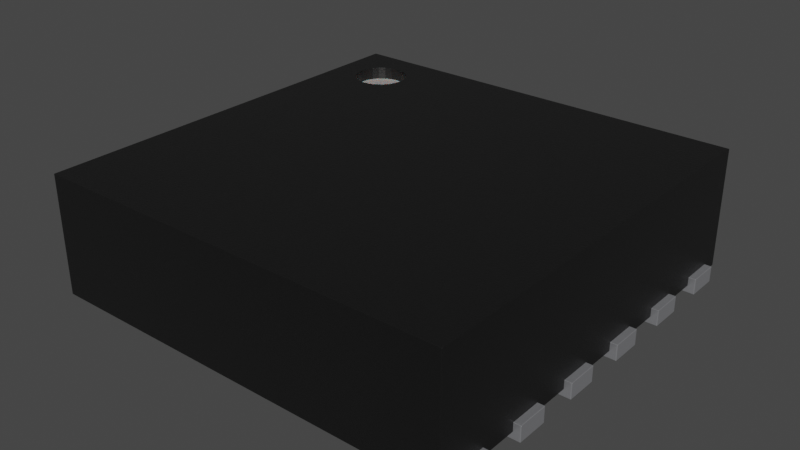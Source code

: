 # Source: DFN-12-1EP_3x3mm_P0.5mm.blend  (saved by Blender 4.1.23; exported with 4.5.12 LTS)
import bpy
from mathutils import Matrix  # noqa: F401  (used for matrix-valued properties, if any)

bpy.ops.wm.read_factory_settings(use_empty=True)
scene = bpy.context.scene
scene.name = 'Scene'

# ---- collections
col_collection = bpy.data.collections.new('Collection'); scene.collection.children.link(col_collection)

# ---- materials (node trees are filled in below, after node groups)
mat_metal_pins = bpy.data.materials.new('metal_pins')
mat_metal_pins.use_transparent_shadow = False
mat_metal_pins.preview_render_type = 'CUBE'
mat_plastic_chip = bpy.data.materials.new('plastic_chip')
mat_plastic_chip.use_transparent_shadow = False
mat_plastic_chip.preview_render_type = 'CUBE'
mat_white_markings = bpy.data.materials.new('white_markings')
mat_white_markings.use_transparent_shadow = False
mat_white_markings.preview_render_type = 'FLAT'

# ---- node groups
ng_auto_smooth = bpy.data.node_groups.new('Auto Smooth', 'GeometryNodeTree')
_s = ng_auto_smooth.interface.new_socket(name='Geometry', in_out='OUTPUT', socket_type='NodeSocketGeometry')
_s = ng_auto_smooth.interface.new_socket(name='Geometry', in_out='INPUT', socket_type='NodeSocketGeometry')
_s = ng_auto_smooth.interface.new_socket(name='Angle', in_out='INPUT', socket_type='NodeSocketFloat')
_s.subtype = 'ANGLE'
_s.min_value = 0.0
_s.max_value = 3.142
ng_auto_smooth.is_modifier = True
_N = ng_auto_smooth.nodes; _L = ng_auto_smooth.links
n0 = _N.new('NodeGroupOutput'); n0.name = 'Group Output'; n0.location = (480, -100)
n1 = _N.new('NodeGroupInput'); n1.name = 'Group Input'; n1.location = (-420, -300)
n2 = _N.new('NodeGroupInput'); n2.name = 'Group Input.001'; n2.location = (-60, -100)
n3 = _N.new('GeometryNodeSetShadeSmooth'); n3.name = 'Set Shade Smooth'; n3.location = (120, -100)
n3.domain = 'EDGE'
n4 = _N.new('GeometryNodeSetShadeSmooth'); n4.name = 'Set Shade Smooth.001'; n4.location = (300, -100)
n5 = _N.new('GeometryNodeInputMeshEdgeAngle'); n5.name = 'Edge Angle'; n5.location = (-420, -220)
n6 = _N.new('GeometryNodeInputEdgeSmooth'); n6.name = 'Is Edge Smooth'; n6.location = (-60, -160)
n7 = _N.new('GeometryNodeInputShadeSmooth'); n7.name = 'Is Face Smooth'; n7.location = (-240, -340)
n8 = _N.new('FunctionNodeBooleanMath'); n8.name = 'Boolean Math'; n8.location = (-60, -220)
n9 = _N.new('FunctionNodeCompare'); n9.name = 'Compare'; n9.location = (-240, -180)
n9.operation = 'LESS_EQUAL'
_L.new(n5.outputs[0], n9.inputs[0])
_L.new(n4.outputs[0], n0.inputs[0])
_L.new(n1.outputs[1], n9.inputs[1])
_L.new(n9.outputs[0], n8.inputs[0])
_L.new(n7.outputs[0], n8.inputs[1])
_L.new(n2.outputs[0], n3.inputs[0])
_L.new(n6.outputs[0], n3.inputs[1])
_L.new(n3.outputs[0], n4.inputs[0])
_L.new(n8.outputs[0], n3.inputs[2])
n0.is_active_output = True

# ---- material node trees
mat_metal_pins.use_nodes = True; mat_metal_pins.node_tree.nodes.clear()
_N = mat_metal_pins.node_tree.nodes; _L = mat_metal_pins.node_tree.links
n0 = _N.new('ShaderNodeMapping'); n0.name = 'Mapping'; n0.location = (-1447, -91)
n0.inputs[3].default_value = (4.8, 1.2, 1.1)
n1 = _N.new('ShaderNodeBsdfPrincipled'); n1.name = 'Principled BSDF'; n1.location = (-560, 254)
n1.distribution = 'GGX'
n1.subsurface_method = 'BURLEY'
n1.inputs[1].default_value = 0.7818
n1.inputs[2].default_value = 0.2886
n1.inputs[3].default_value = 1.45
n1.inputs[13].default_value = 0.0
n1.inputs[27].default_value = (0.0, 0.0, 0.0, 1.0)
n1.inputs[28].default_value = 1.0
n2 = _N.new('ShaderNodeOutputMaterial'); n2.name = 'Material Output.002'; n2.location = (-205, 253)
n2.width = 213
n3 = _N.new('ShaderNodeTexNoise'); n3.name = 'Noise Texture.002'; n3.location = (-1228, -73)
n3.inputs[2].default_value = 0.1
n3.inputs[3].default_value = 7.0
n3.inputs[4].default_value = 0.6
n3.inputs[8].default_value = 0.4
n4 = _N.new('ShaderNodeTexCoord'); n4.name = 'Texture Coordinate'; n4.location = (-1636, -116)
n5 = _N.new('ShaderNodeMix'); n5.name = 'Mix.001'; n5.location = (-921, 45)
n5.data_type = 'RGBA'
n5.inputs[6].default_value = (0.9398, 0.9547, 1.0, 1.0)
n5.inputs[7].default_value = (0.13, 0.1259, 0.1359, 1.0)
n6 = _N.new('ShaderNodeBump'); n6.name = 'Bump.001'; n6.location = (-1001, -227)
n6.inputs[0].default_value = 0.05
n6.inputs[1].default_value = 0.01
n6.inputs[2].default_value = 1.0
_L.new(n1.outputs[0], n2.inputs[0])
_L.new(n3.outputs[0], n6.inputs[3])
_L.new(n0.outputs[0], n3.inputs[0])
_L.new(n3.outputs[0], n5.inputs[0])
_L.new(n4.outputs[3], n0.inputs[0])
_L.new(n5.outputs[2], n1.inputs[0])
_L.new(n6.outputs[0], n1.inputs[5])
n2.is_active_output = True
mat_plastic_chip.use_nodes = True; mat_plastic_chip.node_tree.nodes.clear()
_N = mat_plastic_chip.node_tree.nodes; _L = mat_plastic_chip.node_tree.links
n0 = _N.new('ShaderNodeBsdfPrincipled'); n0.name = 'Principled BSDF'; n0.location = (10, 300)
n0.distribution = 'GGX'
n0.subsurface_method = 'BURLEY'
n0.inputs[0].default_value = (0.009312, 0.009312, 0.009312, 1.0)
n0.inputs[1].default_value = 0.1372
n0.inputs[2].default_value = 0.3706
n0.inputs[3].default_value = 1.45
n0.inputs[27].default_value = (0.0, 0.0, 0.0, 1.0)
n0.inputs[28].default_value = 1.0
n1 = _N.new('ShaderNodeOutputMaterial'); n1.name = 'Material Output'; n1.location = (300, 300)
n2 = _N.new('ShaderNodeTexNoise'); n2.name = 'Noise Texture'; n2.location = (-893, 54)
n2.inputs[2].default_value = 200.0
n2.inputs[3].default_value = 3.6
n2.inputs[4].default_value = 0.8375
n3 = _N.new('ShaderNodeBump'); n3.name = 'Bump'; n3.location = (-604, -53)
n3.inputs[0].default_value = 0.08
n3.inputs[1].default_value = 1.0
n3.inputs[2].default_value = 1.0
_L.new(n0.outputs[0], n1.inputs[0])
_L.new(n2.outputs[0], n3.inputs[3])
_L.new(n3.outputs[0], n0.inputs[5])
n1.is_active_output = True
mat_white_markings.use_nodes = True; mat_white_markings.node_tree.nodes.clear()
_N = mat_white_markings.node_tree.nodes; _L = mat_white_markings.node_tree.links
n0 = _N.new('ShaderNodeOutputMaterial'); n0.name = 'Material Output'; n0.location = (300, 300)
n1 = _N.new('ShaderNodeBsdfPrincipled'); n1.name = 'Principled BSDF'; n1.location = (-34, 272)
n1.distribution = 'GGX'
n1.subsurface_method = 'BURLEY'
n1.inputs[1].default_value = 0.02
n1.inputs[2].default_value = 0.4636
n1.inputs[3].default_value = 1.4
n1.inputs[8].default_value = 1.0
n1.inputs[10].default_value = 0.3682
n1.inputs[13].default_value = 0.6591
n1.inputs[18].default_value = 0.2318
n1.inputs[20].default_value = 0.6709
n1.inputs[24].default_value = 0.1191
n1.inputs[27].default_value = (0.0, 0.0, 0.0, 1.0)
n1.inputs[28].default_value = 1.0
n2 = _N.new('ShaderNodeMapping'); n2.name = 'Mapping'; n2.location = (-1010, 265)
n2.inputs[3].default_value = (3.0, 1.0, 1.0)
n3 = _N.new('ShaderNodeTexCoord'); n3.name = 'Texture Coordinate'; n3.location = (-1250, 180)
n4 = _N.new('ShaderNodeBump'); n4.name = 'Bump'; n4.location = (-376, -99)
n4.inputs[0].default_value = 0.05
n4.inputs[1].default_value = 1.0
n4.inputs[2].default_value = 1.0
n5 = _N.new('ShaderNodeTexNoise'); n5.name = 'Noise Texture'; n5.location = (-662, 176)
n5.inputs[2].default_value = 88.0
n5.inputs[3].default_value = 10.8
n5.inputs[4].default_value = 0.9167
n5.inputs[8].default_value = 1.6
n6 = _N.new('ShaderNodeValToRGB'); n6.name = 'ColorRamp'; n6.location = (-354, 186)
while len(n6.color_ramp.elements) > 1: n6.color_ramp.elements.remove(n6.color_ramp.elements[-1])
n6.color_ramp.elements[0].position = 0.0; n6.color_ramp.elements[0].color = (0.2596, 0.2596, 0.2596, 1.0)
_e = n6.color_ramp.elements.new(1.0); _e.color = (0.6303, 0.6303, 0.6303, 1.0)
n7 = _N.new('ShaderNodeMix'); n7.name = 'Mix'; n7.location = (-204, 152)
n7.data_type = 'RGBA'
n7.inputs[0].default_value = 0.3682
n7.inputs[7].default_value = (0.2525, 0.2525, 0.2525, 1.0)
_L.new(n5.outputs[0], n6.inputs[0])
_L.new(n1.outputs[0], n0.inputs[0])
_L.new(n3.outputs[2], n2.inputs[0])
_L.new(n2.outputs[0], n5.inputs[0])
_L.new(n5.outputs[0], n4.inputs[3])
_L.new(n4.outputs[0], n1.inputs[5])
_L.new(n6.outputs[0], n7.inputs[6])
_L.new(n7.outputs[2], n1.inputs[0])
n0.is_active_output = True

# ---- world
world_world = bpy.data.worlds.new('World'); scene.world = world_world
world_world.use_nodes = True; world_world.node_tree.nodes.clear()
_N = world_world.node_tree.nodes; _L = world_world.node_tree.links
n0 = _N.new('ShaderNodeOutputWorld'); n0.name = 'World Output'; n0.location = (300, 300)
n1 = _N.new('ShaderNodeBackground'); n1.name = 'Background'; n1.location = (10, 300)
n1.inputs[0].default_value = (0.05088, 0.05088, 0.05088, 1.0)
_L.new(n1.outputs[0], n0.inputs[0])
n0.is_active_output = True
world_world.color = (0.05088, 0.05088, 0.05088)
world_world.use_sun_shadow = False
world_world.sun_shadow_jitter_overblur = 0.0

# ---- meshes
me_shape_9_indexedfaceset_006 = bpy.data.meshes.new('SHAPE_9_IndexedFaceSet.006')
me_shape_9_indexedfaceset_006.from_pydata([(-0.5904, -0.5907, 0.3543), (-0.5904, 0.5904, 0.01969), (-0.5904, -0.5907, 0.01969), (0.5907, -0.5907, 0.01969), (0.5907, -0.5907, 0.3543), (-0.3689, 0.4427, 0.3543), (-0.3714, 0.4618, 0.3543), (-0.3788, 0.4796, 0.3543), (-0.4058, 0.5066, 0.3543), (-0.4236, 0.514, 0.3543), (-0.4427, 0.5165, 0.3543), (-0.4618, 0.514, 0.3543), (-0.4796, 0.5066, 0.3543), (-0.4949, 0.4949, 0.3543), (-0.5066, 0.4796, 0.3543), (-0.514, 0.4618, 0.3543), (-0.5165, 0.4427, 0.3543), (-0.514, 0.4236, 0.3543), (-0.4427, 0.3689, 0.3543), (-0.4236, 0.3714, 0.3543), (-0.4058, 0.3788, 0.3543), (-0.3905, 0.3905, 0.3543), (-0.3788, 0.4058, 0.3543), (-0.5904, 0.5904, 0.3543), (0.5907, 0.5904, 0.01969), (0.5907, 0.5904, 0.3543), (-0.3689, 0.4427, 0.3189), (-0.3905, 0.4949, 0.3543), (-0.5066, 0.4058, 0.3543), (-0.4949, 0.3905, 0.3543), (-0.4796, 0.3788, 0.3543), (-0.4618, 0.3714, 0.3543), (-0.3714, 0.4236, 0.3543), (-0.3788, 0.4796, 0.3189), (-0.4058, 0.5066, 0.3189), (-0.4949, 0.4949, 0.3189), (-0.5066, 0.4796, 0.3189), (-0.514, 0.4618, 0.3189), (-0.5165, 0.4427, 0.3189), (-0.514, 0.4236, 0.3189), (-0.4796, 0.3788, 0.3189), (-0.4236, 0.3714, 0.3189), (-0.3714, 0.4236, 0.3189), (-0.3714, 0.4618, 0.3189), (-0.3905, 0.4949, 0.3189), (-0.4236, 0.514, 0.3189), (-0.4427, 0.5165, 0.3189), (-0.4618, 0.514, 0.3189), (-0.4796, 0.5066, 0.3189), (-0.5066, 0.4058, 0.3189), (-0.4949, 0.3905, 0.3189), (-0.4618, 0.3714, 0.3189), (-0.4427, 0.3689, 0.3189), (-0.4058, 0.3788, 0.3189), (-0.3905, 0.3905, 0.3189), (-0.3788, 0.4058, 0.3189), (0.3299, -0.4726, 0.0), (0.3299, -0.4726, 0.04429), (0.3299, 0.4722, 0.0), (-0.3295, -0.4726, 0.04429), (-0.3295, -0.4726, 0.0), (-0.3295, 0.4722, 0.0), (-0.3295, 0.4722, 0.04429), (0.3299, 0.4722, 0.04429), (-0.4781, 0.4467, 0.04429), (-0.4781, 0.4467, 0.0), (-0.4555, 0.4527, 0.0), (-0.4461, 0.4599, 0.0), (-0.4389, 0.4693, 0.0), (-0.4329, 0.4919, 0.0), (-0.4344, 0.5036, 0.0), (-0.4389, 0.5146, 0.0), (-0.4461, 0.5239, 0.0), (-0.4664, 0.4482, 0.04429), (-0.4461, 0.4599, 0.04429), (-0.4389, 0.4693, 0.04429), (-0.4344, 0.4802, 0.04429), (-0.4329, 0.4919, 0.04429), (-0.4344, 0.5036, 0.04429), (-0.4555, 0.5311, 0.04429), (-0.4664, 0.5357, 0.04429), (-0.61, 0.5372, 0.04429), (-0.4781, 0.5372, 0.04429), (-0.61, 0.4467, 0.04429), (-0.61, 0.5372, 0.0), (-0.61, 0.4467, 0.0), (-0.4664, 0.4482, 0.0), (-0.4344, 0.4802, 0.0), (-0.4555, 0.5311, 0.0), (-0.4664, 0.5357, 0.0), (-0.4781, 0.5372, 0.0), (-0.4555, 0.4527, 0.04429), (-0.4389, 0.5146, 0.04429), (-0.4461, 0.5239, 0.04429), (0.6104, 0.4467, 0.04429), (0.4785, 0.4467, 0.04429), (0.4785, 0.5372, 0.0), (0.4559, 0.5311, 0.0), (0.4465, 0.5239, 0.0), (0.4333, 0.4919, 0.0), (0.4348, 0.4802, 0.0), (0.4393, 0.4693, 0.0), (0.4465, 0.4599, 0.0), (0.4785, 0.4467, 0.0), (0.4668, 0.5357, 0.04429), (0.4559, 0.5311, 0.04429), (0.4333, 0.4919, 0.04429), (0.4348, 0.4802, 0.04429), (0.4393, 0.4693, 0.04429), (0.4559, 0.4527, 0.04429), (0.4668, 0.4482, 0.04429), (0.6104, 0.5372, 0.04429), (0.6104, 0.4467, 0.0), (0.4668, 0.5357, 0.0), (0.4393, 0.5146, 0.0), (0.4348, 0.5036, 0.0), (0.4559, 0.4527, 0.0), (0.4668, 0.4482, 0.0), (0.6104, 0.5372, 0.0), (0.4785, 0.5372, 0.04429), (0.4465, 0.5239, 0.04429), (0.4393, 0.5146, 0.04429), (0.4348, 0.5036, 0.04429), (0.4465, 0.4599, 0.04429), (-0.61, 0.2498, 0.04429), (-0.4664, 0.2513, 0.0), (-0.4555, 0.2559, 0.0), (-0.4344, 0.2834, 0.0), (-0.4329, 0.2951, 0.0), (-0.4344, 0.3068, 0.0), (-0.4389, 0.3177, 0.0), (-0.4555, 0.3343, 0.0), (-0.4664, 0.3388, 0.0), (-0.4781, 0.3404, 0.0), (-0.4461, 0.2631, 0.04429), (-0.4389, 0.2724, 0.04429), (-0.4344, 0.2834, 0.04429), (-0.4329, 0.2951, 0.04429), (-0.4344, 0.3068, 0.04429), (-0.4389, 0.3177, 0.04429), (-0.4664, 0.3388, 0.04429), (-0.61, 0.3404, 0.04429), (-0.61, 0.3404, 0.0), (-0.61, 0.2498, 0.0), (-0.4781, 0.2498, 0.0), (-0.4461, 0.2631, 0.0), (-0.4389, 0.2724, 0.0), (-0.4461, 0.3271, 0.0), (-0.4781, 0.2498, 0.04429), (-0.4664, 0.2513, 0.04429), (-0.4555, 0.2559, 0.04429), (-0.4461, 0.3271, 0.04429), (-0.4555, 0.3343, 0.04429), (-0.4781, 0.3404, 0.04429), (0.4785, 0.3404, 0.0), (0.4559, 0.3343, 0.0), (0.4393, 0.3177, 0.0), (0.4348, 0.3068, 0.0), (0.4333, 0.2951, 0.0), (0.4348, 0.2834, 0.0), (0.4393, 0.2724, 0.0), (0.4465, 0.2631, 0.0), (0.4785, 0.2498, 0.0), (0.4668, 0.3388, 0.04429), (0.4559, 0.3343, 0.04429), (0.4465, 0.3271, 0.04429), (0.4393, 0.3177, 0.04429), (0.4348, 0.2834, 0.04429), (0.4393, 0.2724, 0.04429), (0.4465, 0.2631, 0.04429), (0.4559, 0.2559, 0.04429), (0.6104, 0.2498, 0.04429), (0.6104, 0.3404, 0.04429), (0.6104, 0.2498, 0.0), (0.4668, 0.3388, 0.0), (0.4465, 0.3271, 0.0), (0.4559, 0.2559, 0.0), (0.4668, 0.2513, 0.0), (0.6104, 0.3404, 0.0), (0.4785, 0.2498, 0.04429), (0.4785, 0.3404, 0.04429), (0.4348, 0.3068, 0.04429), (0.4333, 0.2951, 0.04429), (0.4668, 0.2513, 0.04429), (-0.61, 0.05295, 0.0), (-0.61, 0.05295, 0.04429), (-0.4781, 0.05295, 0.04429), (-0.4781, 0.05295, 0.0), (-0.4555, 0.05902, 0.0), (-0.4389, 0.07559, 0.0), (-0.4329, 0.09823, 0.0), (-0.4781, 0.1435, 0.04429), (-0.4555, 0.05902, 0.04429), (-0.4389, 0.07559, 0.04429), (-0.4329, 0.09823, 0.04429), (-0.4344, 0.1099, 0.04429), (-0.4461, 0.1302, 0.04429), (-0.4555, 0.1374, 0.04429), (-0.61, 0.1435, 0.0), (-0.4781, 0.1435, 0.0), (-0.61, 0.1435, 0.04429), (-0.4664, 0.0545, 0.0), (-0.4461, 0.06621, 0.0), (-0.4344, 0.08651, 0.0), (-0.4344, 0.1099, 0.0), (-0.4389, 0.1209, 0.0), (-0.4461, 0.1302, 0.0), (-0.4555, 0.1374, 0.0), (-0.4664, 0.142, 0.0), (-0.4664, 0.0545, 0.04429), (-0.4461, 0.06621, 0.04429), (-0.4344, 0.08651, 0.04429), (-0.4389, 0.1209, 0.04429), (-0.4664, 0.142, 0.04429), (0.4785, 0.1435, 0.0), (0.4668, 0.142, 0.0), (0.4393, 0.1209, 0.0), (0.4668, 0.0545, 0.0), (0.4785, 0.05295, 0.0), (0.4785, 0.1435, 0.04429), (0.4668, 0.142, 0.04429), (0.4348, 0.1099, 0.04429), (0.4348, 0.08651, 0.04429), (0.4465, 0.06621, 0.04429), (0.6104, 0.1435, 0.0), (0.6104, 0.05295, 0.0), (0.6104, 0.1435, 0.04429), (0.4559, 0.1374, 0.0), (0.4465, 0.1302, 0.0), (0.4348, 0.1099, 0.0), (0.4333, 0.09823, 0.0), (0.4348, 0.08651, 0.0), (0.4393, 0.07559, 0.0), (0.4465, 0.06621, 0.0), (0.4559, 0.05902, 0.0), (0.6104, 0.05295, 0.04429), (0.4785, 0.05295, 0.04429), (0.4559, 0.1374, 0.04429), (0.4465, 0.1302, 0.04429), (0.4393, 0.1209, 0.04429), (0.4333, 0.09823, 0.04429), (0.4393, 0.07559, 0.04429), (0.4559, 0.05902, 0.04429), (0.4668, 0.0545, 0.04429), (-0.4781, -0.1439, 0.0), (-0.4555, -0.1378, 0.0), (-0.4461, -0.1306, 0.0), (-0.4344, -0.1103, 0.0), (-0.4344, -0.0869, 0.0), (-0.4461, -0.06661, 0.0), (-0.4555, -0.05941, 0.0), (-0.4664, -0.05489, 0.0), (-0.4781, -0.1439, 0.04429), (-0.4461, -0.1306, 0.04429), (-0.4389, -0.1213, 0.04429), (-0.4344, -0.1103, 0.04429), (-0.4329, -0.09862, 0.04429), (-0.4344, -0.0869, 0.04429), (-0.4389, -0.07598, 0.04429), (-0.4461, -0.06661, 0.04429), (-0.4555, -0.05941, 0.04429), (-0.4664, -0.05489, 0.04429), (-0.4781, -0.05335, 0.04429), (-0.4781, -0.05335, 0.0), (-0.61, -0.1439, 0.0), (-0.61, -0.1439, 0.04429), (-0.61, -0.05335, 0.0), (-0.4664, -0.1424, 0.0), (-0.4389, -0.1213, 0.0), (-0.4329, -0.09862, 0.0), (-0.4389, -0.07598, 0.0), (-0.4664, -0.1424, 0.04429), (-0.4555, -0.1378, 0.04429), (-0.61, -0.05335, 0.04429), (0.6104, -0.1439, 0.0), (0.6104, -0.1439, 0.04429), (0.4559, -0.05941, 0.0), (0.4333, -0.09862, 0.0), (0.4465, -0.1306, 0.0), (0.4559, -0.1378, 0.0), (0.4668, -0.1424, 0.0), (0.4785, -0.1439, 0.0), (0.4785, -0.1439, 0.04429), (0.4393, -0.07598, 0.04429), (0.4393, -0.1213, 0.04429), (0.4668, -0.1424, 0.04429), (0.6104, -0.05335, 0.0), (0.4785, -0.05335, 0.04429), (0.4785, -0.05335, 0.0), (0.4668, -0.05489, 0.0), (0.4465, -0.06661, 0.0), (0.4393, -0.07598, 0.0), (0.4348, -0.0869, 0.0), (0.4348, -0.1103, 0.0), (0.4393, -0.1213, 0.0), (0.4668, -0.05489, 0.04429), (0.4559, -0.05941, 0.04429), (0.4465, -0.06661, 0.04429), (0.4348, -0.0869, 0.04429), (0.4333, -0.09862, 0.04429), (0.4348, -0.1103, 0.04429), (0.4465, -0.1306, 0.04429), (0.4559, -0.1378, 0.04429), (0.6104, -0.05335, 0.04429), (-0.4781, -0.3407, 0.04429), (-0.4781, -0.3407, 0.0), (-0.4555, -0.3347, 0.0), (-0.4329, -0.2955, 0.0), (-0.4389, -0.2728, 0.0), (-0.4461, -0.2635, 0.0), (-0.4664, -0.3392, 0.04429), (-0.4389, -0.3181, 0.04429), (-0.4344, -0.3072, 0.04429), (-0.4329, -0.2955, 0.04429), (-0.4344, -0.2838, 0.04429), (-0.4664, -0.2517, 0.04429), (-0.61, -0.2502, 0.0), (-0.4781, -0.2502, 0.04429), (-0.61, -0.3407, 0.0), (-0.4664, -0.3392, 0.0), (-0.4461, -0.3275, 0.0), (-0.4389, -0.3181, 0.0), (-0.4344, -0.3072, 0.0), (-0.4344, -0.2838, 0.0), (-0.4555, -0.2563, 0.0), (-0.4664, -0.2517, 0.0), (-0.4781, -0.2502, 0.0), (-0.61, -0.3407, 0.04429), (-0.4555, -0.3347, 0.04429), (-0.4461, -0.3275, 0.04429), (-0.4389, -0.2728, 0.04429), (-0.4461, -0.2635, 0.04429), (-0.4555, -0.2563, 0.04429), (-0.61, -0.2502, 0.04429), (0.4668, -0.2517, 0.0), (0.4559, -0.2563, 0.0), (0.4465, -0.2635, 0.0), (0.4348, -0.3072, 0.0), (0.4393, -0.3181, 0.0), (0.4465, -0.3275, 0.0), (0.4559, -0.3347, 0.0), (0.4668, -0.3392, 0.0), (0.4559, -0.2563, 0.04429), (0.4393, -0.2728, 0.04429), (0.4348, -0.3072, 0.04429), (0.4393, -0.3181, 0.04429), (0.4465, -0.3275, 0.04429), (0.6104, -0.2502, 0.0), (0.6104, -0.2502, 0.04429), (0.6104, -0.3407, 0.0), (0.6104, -0.3407, 0.04429), (0.4785, -0.3407, 0.0), (0.4785, -0.2502, 0.0), (0.4393, -0.2728, 0.0), (0.4348, -0.2838, 0.0), (0.4333, -0.2955, 0.0), (0.4785, -0.3407, 0.04429), (0.4785, -0.2502, 0.04429), (0.4668, -0.2517, 0.04429), (0.4465, -0.2635, 0.04429), (0.4348, -0.2838, 0.04429), (0.4333, -0.2955, 0.04429), (0.4559, -0.3347, 0.04429), (0.4668, -0.3392, 0.04429), (-0.61, -0.5376, 0.04429), (-0.4781, -0.5376, 0.04429), (-0.4781, -0.5376, 0.0), (-0.4555, -0.5315, 0.0), (-0.4461, -0.5243, 0.0), (-0.4344, -0.504, 0.0), (-0.4389, -0.4697, 0.0), (-0.4781, -0.447, 0.0), (-0.4664, -0.5361, 0.04429), (-0.4344, -0.4806, 0.04429), (-0.61, -0.447, 0.04429), (-0.61, -0.5376, 0.0), (-0.61, -0.447, 0.0), (-0.4664, -0.5361, 0.0), (-0.4389, -0.515, 0.0), (-0.4329, -0.4923, 0.0), (-0.4344, -0.4806, 0.0), (-0.4461, -0.4603, 0.0), (-0.4555, -0.4531, 0.0), (-0.4664, -0.4486, 0.0), (-0.4555, -0.5315, 0.04429), (-0.4461, -0.5243, 0.04429), (-0.4389, -0.515, 0.04429), (-0.4344, -0.504, 0.04429), (-0.4329, -0.4923, 0.04429), (-0.4389, -0.4697, 0.04429), (-0.4461, -0.4603, 0.04429), (-0.4555, -0.4531, 0.04429), (-0.4664, -0.4486, 0.04429), (-0.4781, -0.447, 0.04429), (0.6104, -0.5376, 0.04429), (0.4785, -0.5376, 0.04429), (0.4785, -0.447, 0.0), (0.4668, -0.4486, 0.0), (0.4559, -0.4531, 0.0), (0.4465, -0.4603, 0.0), (0.4393, -0.4697, 0.0), (0.4348, -0.4806, 0.0), (0.4348, -0.504, 0.0), (0.4465, -0.5243, 0.0), (0.4559, -0.5315, 0.0), (0.4785, -0.447, 0.04429), (0.4465, -0.4603, 0.04429), (0.4393, -0.4697, 0.04429), (0.4393, -0.515, 0.04429), (0.4465, -0.5243, 0.04429), (0.4668, -0.5361, 0.04429), (0.6104, -0.447, 0.0), (0.6104, -0.447, 0.04429), (0.6104, -0.5376, 0.0), (0.4785, -0.5376, 0.0), (0.4333, -0.4923, 0.0), (0.4393, -0.515, 0.0), (0.4668, -0.5361, 0.0), (0.4668, -0.4486, 0.04429), (0.4559, -0.4531, 0.04429), (0.4348, -0.4806, 0.04429), (0.4333, -0.4923, 0.04429), (0.4348, -0.504, 0.04429), (0.4559, -0.5315, 0.04429)], [], [(59, 60, 61), (59, 61, 62), (0, 2, 1), (0, 1, 23), (4, 3, 2), (4, 2, 0), (28, 29, 0), (30, 0, 29), (31, 0, 30), (17, 28, 0), (18, 0, 31), (19, 0, 18), (20, 0, 19), (4, 20, 21), (4, 0, 20), (23, 14, 15), (23, 15, 16), (23, 16, 17), (23, 17, 0), (13, 14, 23), (22, 4, 21), (12, 13, 23), (11, 12, 23), (10, 11, 23), (9, 10, 23), (25, 5, 6), (25, 6, 7), (25, 7, 27), (25, 22, 32), (25, 32, 5), (25, 4, 22), (25, 9, 23), (25, 8, 9), (25, 27, 8), (25, 1, 24), (25, 23, 1), (24, 1, 2), (24, 2, 3), (4, 24, 3), (4, 25, 24), (5, 26, 43), (6, 5, 43), (7, 43, 33), (7, 6, 43), (27, 33, 44), (27, 7, 33), (8, 44, 34), (8, 27, 44), (9, 34, 45), (9, 8, 34), (10, 45, 46), (10, 9, 45), (11, 46, 47), (11, 10, 46), (12, 47, 48), (12, 11, 47), (13, 48, 35), (13, 12, 48), (14, 35, 36), (14, 13, 35), (15, 36, 37), (15, 14, 36), (16, 15, 37), (16, 37, 38), (17, 16, 38), (17, 38, 39), (28, 17, 39), (28, 39, 49), (28, 49, 50), (29, 28, 50), (30, 29, 50), (30, 50, 40), (31, 30, 40), (31, 40, 51), (18, 31, 51), (18, 51, 52), (19, 18, 52), (19, 52, 41), (20, 19, 41), (20, 41, 53), (21, 20, 53), (21, 53, 54), (21, 54, 55), (22, 21, 55), (32, 22, 55), (32, 55, 42), (32, 42, 26), (5, 32, 26), (44, 43, 26), (44, 33, 43), (44, 45, 34), (44, 46, 45), (44, 47, 46), (44, 48, 47), (44, 35, 48), (44, 36, 35), (44, 37, 36), (44, 38, 37), (44, 39, 38), (44, 49, 39), (44, 50, 49), (44, 40, 50), (44, 51, 40), (44, 52, 51), (44, 41, 52), (44, 53, 41), (44, 54, 53), (44, 55, 54), (44, 42, 55), (44, 26, 42), (57, 58, 56), (57, 63, 58), (57, 56, 60), (57, 60, 59), (63, 61, 58), (63, 62, 61), (58, 61, 60), (58, 60, 56), (63, 59, 62), (63, 57, 59), (65, 85, 83), (65, 83, 64), (90, 80, 82), (89, 80, 90), (88, 79, 80), (88, 80, 89), (72, 93, 79), (72, 79, 88), (71, 92, 93), (71, 93, 72), (70, 78, 92), (70, 92, 71), (69, 77, 78), (69, 78, 70), (87, 76, 77), (87, 77, 69), (68, 75, 76), (68, 76, 87), (67, 74, 75), (67, 75, 68), (66, 91, 74), (66, 74, 67), (86, 73, 91), (86, 91, 66), (65, 64, 73), (65, 73, 86), (90, 81, 84), (90, 82, 81), (84, 83, 85), (84, 81, 83), (68, 66, 67), (87, 66, 68), (90, 85, 65), (90, 84, 85), (72, 65, 86), (72, 86, 66), (72, 87, 69), (72, 69, 70), (72, 70, 71), (72, 88, 89), (72, 89, 90), (72, 66, 87), (72, 90, 65), (75, 74, 91), (76, 75, 91), (82, 64, 83), (82, 83, 81), (93, 73, 64), (93, 91, 73), (93, 77, 76), (93, 78, 77), (93, 92, 78), (93, 80, 79), (93, 82, 80), (93, 76, 91), (93, 64, 82), (103, 94, 112), (103, 95, 94), (117, 95, 103), (117, 110, 95), (116, 109, 110), (116, 110, 117), (102, 123, 109), (102, 109, 116), (101, 108, 123), (101, 123, 102), (100, 107, 108), (100, 108, 101), (99, 106, 107), (99, 107, 100), (115, 122, 106), (115, 106, 99), (114, 121, 122), (114, 122, 115), (98, 120, 121), (98, 121, 114), (97, 105, 120), (97, 120, 98), (113, 104, 105), (113, 105, 97), (96, 119, 104), (96, 104, 113), (96, 118, 111), (96, 111, 119), (118, 112, 94), (118, 94, 111), (96, 103, 112), (96, 112, 118), (98, 96, 113), (98, 113, 97), (98, 114, 115), (98, 115, 99), (98, 99, 100), (98, 100, 101), (98, 101, 102), (98, 102, 116), (98, 116, 117), (98, 117, 103), (98, 103, 96), (119, 94, 95), (119, 111, 94), (120, 104, 119), (120, 105, 104), (120, 122, 121), (120, 106, 122), (120, 107, 106), (120, 108, 107), (120, 123, 108), (120, 109, 123), (120, 110, 109), (120, 95, 110), (120, 119, 95), (144, 143, 124), (144, 124, 148), (133, 140, 153), (132, 140, 133), (131, 152, 140), (131, 140, 132), (147, 151, 152), (147, 152, 131), (130, 139, 151), (130, 151, 147), (129, 138, 139), (129, 139, 130), (128, 137, 138), (128, 138, 129), (127, 136, 137), (127, 137, 128), (146, 135, 136), (146, 136, 127), (145, 134, 135), (145, 135, 146), (126, 150, 134), (126, 134, 145), (125, 149, 150), (125, 150, 126), (144, 148, 149), (144, 149, 125), (133, 141, 142), (133, 153, 141), (142, 124, 143), (142, 141, 124), (146, 126, 145), (127, 126, 146), (133, 143, 144), (133, 142, 143), (147, 144, 125), (147, 125, 126), (147, 127, 128), (147, 128, 129), (147, 129, 130), (147, 131, 132), (147, 132, 133), (147, 126, 127), (147, 133, 144), (135, 134, 150), (136, 135, 150), (153, 148, 124), (153, 124, 141), (151, 149, 148), (151, 150, 149), (151, 137, 136), (151, 138, 137), (151, 139, 138), (151, 140, 152), (151, 153, 140), (151, 136, 150), (151, 148, 153), (162, 171, 173), (162, 179, 171), (177, 179, 162), (177, 183, 179), (176, 170, 183), (176, 183, 177), (161, 169, 170), (161, 170, 176), (160, 168, 169), (160, 169, 161), (159, 167, 168), (159, 168, 160), (158, 182, 167), (158, 167, 159), (157, 181, 182), (157, 182, 158), (156, 166, 181), (156, 181, 157), (175, 165, 166), (175, 166, 156), (155, 164, 165), (155, 165, 175), (174, 163, 164), (174, 164, 155), (154, 180, 163), (154, 163, 174), (154, 178, 172), (154, 172, 180), (178, 173, 171), (178, 171, 172), (154, 162, 173), (154, 173, 178), (175, 154, 174), (175, 174, 155), (175, 156, 157), (175, 157, 158), (175, 158, 159), (175, 159, 160), (175, 160, 161), (175, 161, 176), (175, 176, 177), (175, 177, 162), (175, 162, 154), (180, 171, 179), (180, 172, 171), (165, 163, 180), (165, 164, 163), (165, 181, 166), (165, 182, 181), (165, 167, 182), (165, 168, 167), (165, 169, 168), (165, 170, 169), (165, 183, 170), (165, 179, 183), (165, 180, 179), (187, 184, 185), (187, 185, 186), (199, 213, 191), (208, 213, 199), (207, 197, 213), (207, 213, 208), (206, 196, 197), (206, 197, 207), (205, 212, 196), (205, 196, 206), (204, 195, 212), (204, 212, 205), (190, 194, 195), (190, 195, 204), (203, 211, 194), (203, 194, 190), (189, 193, 211), (189, 211, 203), (202, 210, 193), (202, 193, 189), (188, 192, 210), (188, 210, 202), (201, 209, 192), (201, 192, 188), (187, 186, 209), (187, 209, 201), (199, 200, 198), (199, 191, 200), (198, 185, 184), (198, 200, 185), (199, 184, 187), (199, 198, 184), (206, 187, 201), (206, 201, 188), (206, 188, 202), (206, 202, 189), (206, 189, 203), (206, 203, 190), (206, 190, 204), (206, 204, 205), (206, 207, 208), (206, 208, 199), (206, 199, 187), (191, 186, 185), (191, 185, 200), (196, 209, 186), (196, 192, 209), (196, 210, 192), (196, 193, 210), (196, 211, 193), (196, 194, 211), (196, 195, 194), (196, 212, 195), (196, 213, 197), (196, 191, 213), (196, 186, 191), (218, 235, 225), (218, 236, 235), (217, 236, 218), (217, 243, 236), (234, 242, 243), (234, 243, 217), (233, 223, 242), (233, 242, 234), (232, 241, 223), (232, 223, 233), (231, 222, 241), (231, 241, 232), (230, 240, 222), (230, 222, 231), (229, 221, 240), (229, 240, 230), (216, 239, 221), (216, 221, 229), (228, 238, 239), (228, 239, 216), (227, 237, 238), (227, 238, 228), (215, 220, 237), (215, 237, 227), (214, 219, 220), (214, 220, 215), (214, 224, 226), (214, 226, 219), (224, 225, 235), (224, 235, 226), (214, 218, 225), (214, 225, 224), (228, 214, 215), (228, 215, 227), (228, 216, 229), (228, 229, 230), (228, 230, 231), (228, 231, 232), (228, 232, 233), (228, 233, 234), (228, 234, 217), (228, 217, 218), (228, 218, 214), (219, 235, 236), (219, 226, 235), (238, 220, 219), (238, 237, 220), (238, 221, 239), (238, 240, 221), (238, 222, 240), (238, 241, 222), (238, 223, 241), (238, 242, 223), (238, 243, 242), (238, 236, 243), (238, 219, 236), (244, 264, 265), (244, 265, 252), (263, 261, 262), (251, 261, 263), (250, 260, 261), (250, 261, 251), (249, 259, 260), (249, 260, 250), (270, 258, 259), (270, 259, 249), (248, 257, 258), (248, 258, 270), (269, 256, 257), (269, 257, 248), (247, 255, 256), (247, 256, 269), (268, 254, 255), (268, 255, 247), (246, 253, 254), (246, 254, 268), (245, 272, 253), (245, 253, 246), (267, 271, 272), (267, 272, 245), (244, 252, 271), (244, 271, 267), (263, 273, 266), (263, 262, 273), (266, 265, 264), (266, 273, 265), (268, 245, 246), (247, 245, 268), (263, 264, 244), (263, 266, 264), (249, 244, 267), (249, 267, 245), (249, 247, 269), (249, 269, 248), (249, 248, 270), (249, 250, 251), (249, 251, 263), (249, 245, 247), (249, 263, 244), (254, 253, 272), (255, 254, 272), (262, 252, 265), (262, 265, 273), (259, 271, 252), (259, 272, 271), (259, 256, 255), (259, 257, 256), (259, 258, 257), (259, 261, 260), (259, 262, 261), (259, 255, 272), (259, 252, 262), (281, 275, 274), (281, 282, 275), (280, 282, 281), (280, 285, 282), (279, 302, 285), (279, 285, 280), (278, 301, 302), (278, 302, 279), (294, 284, 301), (294, 301, 278), (293, 300, 284), (293, 284, 294), (277, 299, 300), (277, 300, 293), (292, 298, 299), (292, 299, 277), (291, 283, 298), (291, 298, 292), (290, 297, 283), (290, 283, 291), (276, 296, 297), (276, 297, 290), (289, 295, 296), (289, 296, 276), (288, 287, 295), (288, 295, 289), (288, 286, 303), (288, 303, 287), (286, 274, 275), (286, 275, 303), (288, 281, 274), (288, 274, 286), (290, 288, 289), (290, 289, 276), (290, 291, 292), (290, 292, 277), (290, 277, 293), (290, 293, 294), (290, 294, 278), (290, 278, 279), (290, 279, 280), (290, 280, 281), (290, 281, 288), (287, 275, 282), (287, 303, 275), (297, 295, 287), (297, 296, 295), (297, 298, 283), (297, 299, 298), (297, 300, 299), (297, 284, 300), (297, 301, 284), (297, 302, 301), (297, 285, 302), (297, 282, 285), (297, 287, 282), (305, 318, 327), (305, 327, 304), (326, 315, 317), (325, 315, 326), (324, 332, 315), (324, 315, 325), (309, 331, 332), (309, 332, 324), (308, 330, 331), (308, 331, 309), (323, 314, 330), (323, 330, 308), (307, 313, 314), (307, 314, 323), (322, 312, 313), (322, 313, 307), (321, 311, 312), (321, 312, 322), (320, 329, 311), (320, 311, 321), (306, 328, 329), (306, 329, 320), (319, 310, 328), (319, 328, 306), (305, 304, 310), (305, 310, 319), (326, 333, 316), (326, 317, 333), (316, 327, 318), (316, 333, 327), (321, 306, 320), (322, 306, 321), (326, 318, 305), (326, 316, 318), (309, 305, 319), (309, 319, 306), (309, 322, 307), (309, 307, 323), (309, 323, 308), (309, 324, 325), (309, 325, 326), (309, 306, 322), (309, 326, 305), (311, 329, 328), (312, 311, 328), (317, 304, 327), (317, 327, 333), (331, 310, 304), (331, 328, 310), (331, 313, 312), (331, 314, 313), (331, 330, 314), (331, 315, 332), (331, 317, 315), (331, 312, 328), (331, 304, 317), (351, 350, 349), (351, 356, 350), (341, 356, 351), (341, 363, 356), (340, 362, 363), (340, 363, 341), (339, 346, 362), (339, 362, 340), (338, 345, 346), (338, 346, 339), (337, 344, 345), (337, 345, 338), (355, 361, 344), (355, 344, 337), (354, 360, 361), (354, 361, 355), (353, 343, 360), (353, 360, 354), (336, 359, 343), (336, 343, 353), (335, 342, 359), (335, 359, 336), (334, 358, 342), (334, 342, 335), (352, 357, 358), (352, 358, 334), (352, 347, 348), (352, 348, 357), (347, 349, 350), (347, 350, 348), (352, 351, 349), (352, 349, 347), (336, 352, 334), (336, 334, 335), (336, 353, 354), (336, 354, 355), (336, 355, 337), (336, 337, 338), (336, 338, 339), (336, 339, 340), (336, 340, 341), (336, 341, 351), (336, 351, 352), (357, 350, 356), (357, 348, 350), (359, 358, 357), (359, 342, 358), (359, 360, 343), (359, 361, 360), (359, 344, 361), (359, 345, 344), (359, 346, 345), (359, 362, 346), (359, 363, 362), (359, 356, 363), (359, 357, 356), (366, 375, 364), (366, 364, 365), (371, 392, 393), (383, 392, 371), (382, 391, 392), (382, 392, 383), (381, 390, 391), (381, 391, 382), (370, 389, 390), (370, 390, 381), (380, 373, 389), (380, 389, 370), (379, 388, 373), (379, 373, 380), (369, 387, 388), (369, 388, 379), (378, 386, 387), (378, 387, 369), (368, 385, 386), (368, 386, 378), (367, 384, 385), (367, 385, 368), (377, 372, 384), (377, 384, 367), (366, 365, 372), (366, 372, 377), (371, 374, 376), (371, 393, 374), (376, 364, 375), (376, 374, 364), (378, 367, 368), (369, 367, 378), (371, 375, 366), (371, 376, 375), (381, 366, 377), (381, 377, 367), (381, 369, 379), (381, 379, 380), (381, 380, 370), (381, 382, 383), (381, 383, 371), (381, 367, 369), (381, 371, 366), (386, 385, 384), (387, 386, 384), (393, 365, 364), (393, 364, 374), (390, 372, 365), (390, 384, 372), (390, 388, 387), (390, 373, 388), (390, 389, 373), (390, 392, 391), (390, 393, 392), (390, 387, 384), (390, 365, 393), (414, 394, 413), (414, 395, 394), (417, 395, 414), (417, 410, 395), (404, 423, 410), (404, 410, 417), (403, 409, 423), (403, 423, 404), (416, 408, 409), (416, 409, 403), (402, 422, 408), (402, 408, 416), (415, 421, 422), (415, 422, 402), (401, 420, 421), (401, 421, 415), (400, 407, 420), (400, 420, 401), (399, 406, 407), (399, 407, 400), (398, 419, 406), (398, 406, 399), (397, 418, 419), (397, 419, 398), (396, 405, 418), (396, 418, 397), (396, 411, 412), (396, 412, 405), (411, 413, 394), (411, 394, 412), (396, 414, 413), (396, 413, 411), (399, 396, 397), (399, 397, 398), (399, 400, 401), (399, 401, 415), (399, 415, 402), (399, 402, 416), (399, 416, 403), (399, 403, 404), (399, 404, 417), (399, 417, 414), (399, 414, 396), (405, 394, 395), (405, 412, 394), (406, 418, 405), (406, 419, 418), (406, 420, 407), (406, 421, 420), (406, 422, 421), (406, 408, 422), (406, 409, 408), (406, 423, 409), (406, 410, 423), (406, 395, 410), (406, 405, 395)])
me_shape_9_indexedfaceset_006.polygons.foreach_set('material_index', [0, 0, 1, 1, 1, 1, 1, 1, 1, 1, 1, 1, 1, 1, 1, 1, 1, 1, 1, 1, 1, 1, 1, 1, 1, 1, 1, 1, 1, 1, 1, 1, 1, 1, 1, 1, 1, 1, 1, 1, 1, 1, 1, 1, 1, 1, 1, 1, 1, 1, 1, 1, 1, 1, 1, 1, 1, 1, 1, 1, 1, 1, 1, 1, 1, 1, 1, 1, 1, 1, 1, 1, 1, 1, 1, 1, 1, 1, 1, 1, 1, 1, 1, 1, 1, 1, 1, 1, 2, 2, 2, 2, 2, 2, 2, 2, 2, 2, 2, 2, 2, 2, 2, 2, 2, 2, 2, 2, 2, 2, 0, 0, 0, 0, 0, 0, 0, 0, 0, 0, 0, 0, 0, 0, 0, 0, 0, 0, 0, 0, 0, 0, 0, 0, 0, 0, 0, 0, 0, 0, 0, 0, 0, 0, 0, 0, 0, 0, 0, 0, 0, 0, 0, 0, 0, 0, 0, 0, 0, 0, 0, 0, 0, 0, 0, 0, 0, 0, 0, 0, 0, 0, 0, 0, 0, 0, 0, 0, 0, 0, 0, 0, 0, 0, 0, 0, 0, 0, 0, 0, 0, 0, 0, 0, 0, 0, 0, 0, 0, 0, 0, 0, 0, 0, 0, 0, 0, 0, 0, 0, 0, 0, 0, 0, 0, 0, 0, 0, 0, 0, 0, 0, 0, 0, 0, 0, 0, 0, 0, 0, 0, 0, 0, 0, 0, 0, 0, 0, 0, 0, 0, 0, 0, 0, 0, 0, 0, 0, 0, 0, 0, 0, 0, 0, 0, 0, 0, 0, 0, 0, 0, 0, 0, 0, 0, 0, 0, 0, 0, 0, 0, 0, 0, 0, 0, 0, 0, 0, 0, 0, 0, 0, 0, 0, 0, 0, 0, 0, 0, 0, 0, 0, 0, 0, 0, 0, 0, 0, 0, 0, 0, 0, 0, 0, 0, 0, 0, 0, 0, 0, 0, 0, 0, 0, 0, 0, 0, 0, 0, 0, 0, 0, 0, 0, 0, 0, 0, 0, 0, 0, 0, 0, 0, 0, 0, 0, 0, 0, 0, 0, 0, 0, 0, 0, 0, 0, 0, 0, 0, 0, 0, 0, 0, 0, 0, 0, 0, 0, 0, 0, 0, 0, 0, 0, 0, 0, 0, 0, 0, 0, 0, 0, 0, 0, 0, 0, 0, 0, 0, 0, 0, 0, 0, 0, 0, 0, 0, 0, 0, 0, 0, 0, 0, 0, 0, 0, 0, 0, 0, 0, 0, 0, 0, 0, 0, 0, 0, 0, 0, 0, 0, 0, 0, 0, 0, 0, 0, 0, 0, 0, 0, 0, 0, 0, 0, 0, 0, 0, 0, 0, 0, 0, 0, 0, 0, 0, 0, 0, 0, 0, 0, 0, 0, 0, 0, 0, 0, 0, 0, 0, 0, 0, 0, 0, 0, 0, 0, 0, 0, 0, 0, 0, 0, 0, 0, 0, 0, 0, 0, 0, 0, 0, 0, 0, 0, 0, 0, 0, 0, 0, 0, 0, 0, 0, 0, 0, 0, 0, 0, 0, 0, 0, 0, 0, 0, 0, 0, 0, 0, 0, 0, 0, 0, 0, 0, 0, 0, 0, 0, 0, 0, 0, 0, 0, 0, 0, 0, 0, 0, 0, 0, 0, 0, 0, 0, 0, 0, 0, 0, 0, 0, 0, 0, 0, 0, 0, 0, 0, 0, 0, 0, 0, 0, 0, 0, 0, 0, 0, 0, 0, 0, 0, 0, 0, 0, 0, 0, 0, 0, 0, 0, 0, 0, 0, 0, 0, 0, 0, 0, 0, 0, 0, 0, 0, 0, 0, 0, 0, 0, 0, 0, 0, 0, 0, 0, 0, 0, 0, 0, 0, 0, 0, 0, 0, 0, 0, 0, 0, 0, 0, 0, 0, 0, 0, 0, 0, 0, 0, 0, 0, 0, 0, 0, 0, 0, 0, 0, 0, 0, 0, 0, 0, 0, 0, 0, 0, 0, 0, 0, 0, 0, 0, 0, 0, 0, 0, 0, 0, 0, 0, 0, 0, 0, 0, 0, 0, 0, 0, 0, 0, 0, 0, 0, 0, 0, 0, 0, 0, 0, 0, 0, 0, 0, 0, 0, 0, 0, 0, 0, 0, 0, 0, 0, 0, 0, 0, 0, 0, 0, 0, 0, 0, 0, 0, 0, 0, 0, 0, 0, 0, 0, 0, 0, 0, 0, 0, 0, 0, 0, 0, 0, 0, 0, 0, 0, 0, 0, 0, 0, 0, 0, 0, 0, 0, 0, 0, 0, 0, 0, 0, 0, 0, 0, 0, 0, 0, 0, 0, 0, 0, 0, 0, 0, 0, 0, 0, 0, 0, 0, 0, 0, 0, 0, 0, 0, 0, 0, 0, 0, 0, 0, 0, 0, 0, 0, 0, 0, 0, 0, 0, 0, 0, 0, 0, 0, 0, 0, 0, 0, 0, 0, 0, 0, 0, 0, 0, 0, 0, 0, 0, 0, 0, 0, 0, 0, 0, 0, 0, 0, 0, 0, 0])
_uv = me_shape_9_indexedfaceset_006.uv_layers.new(name='UVMap')
_uv.uv.foreach_set('vector', [0.0, 1.0, 0.0, 0.0, 1.0, 0.0, 0.0, 1.0, 1.0, 0.0, 1.0, 1.0, 0.0, 1.0, 0.0, 0.0, 1.0, 0.0, 0.0, 1.0, 1.0, 0.0, 1.0, 1.0, 1.0, 1.0, 1.0, 0.0, 0.0, 0.0, 1.0, 1.0, 0.0, 0.0, 0.0, 1.0, 0.07087, 0.8438, 0.08081, 0.8308, 0.0, 0.0, 0.09375, 0.8209, 0.0, 0.0, 0.08081, 0.8308, 0.1088, 0.8146, 0.0, 0.0, 0.09375, 0.8209, 0.06463, 0.8588, 0.07087, 0.8438, 0.0, 0.0, 0.125, 0.8125, 0.0, 0.0, 0.1088, 0.8146, 0.1412, 0.8146, 0.0, 0.0, 0.125, 0.8125, 0.1562, 0.8209, 0.0, 0.0, 0.1412, 0.8146, 1.0, 0.0, 0.1562, 0.8209, 0.1692, 0.8308, 1.0, 0.0, 0.0, 0.0, 0.1562, 0.8209, 0.0, 1.0, 0.07087, 0.9062, 0.06463, 0.8912, 0.0, 1.0, 0.06463, 0.8912, 0.0625, 0.875, 0.0, 1.0, 0.0625, 0.875, 0.06463, 0.8588, 0.0, 1.0, 0.06463, 0.8588, 0.0, 0.0, 0.08081, 0.9192, 0.07087, 0.9062, 0.0, 1.0, 0.1791, 0.8438, 1.0, 0.0, 0.1692, 0.8308, 0.09375, 0.9291, 0.08081, 0.9192, 0.0, 1.0, 0.1088, 0.9354, 0.09375, 0.9291, 0.0, 1.0, 0.125, 0.9375, 0.1088, 0.9354, 0.0, 1.0, 0.1412, 0.9354, 0.125, 0.9375, 0.0, 1.0, 1.0, 1.0, 0.1875, 0.875, 0.1854, 0.8912, 1.0, 1.0, 0.1854, 0.8912, 0.1791, 0.9062, 1.0, 1.0, 0.1791, 0.9062, 0.1692, 0.9192, 1.0, 1.0, 0.1791, 0.8438, 0.1854, 0.8588, 1.0, 1.0, 0.1854, 0.8588, 0.1875, 0.875, 1.0, 1.0, 1.0, 0.0, 0.1791, 0.8438, 1.0, 1.0, 0.1412, 0.9354, 0.0, 1.0, 1.0, 1.0, 0.1562, 0.9291, 0.1412, 0.9354, 1.0, 1.0, 0.1692, 0.9192, 0.1562, 0.9291, 1.0, 1.0, 0.0, 0.0, 1.0, 0.0, 1.0, 1.0, 0.0, 1.0, 0.0, 0.0, 1.0, 1.0, 0.0, 1.0, 0.0, 0.0, 1.0, 1.0, 0.0, 0.0, 1.0, 0.0, 0.0, 1.0, 1.0, 0.0, 0.0, 0.0, 0.0, 1.0, 1.0, 1.0, 1.0, 0.0, 1.0, 0.5, 1.0, 0.5, 0.983, 0.6294, 0.983, 0.6294, 1.0, 0.5, 0.983, 0.6294, 0.933, 0.75, 0.983, 0.6294, 0.933, 0.75, 0.933, 0.75, 0.983, 0.6294, 0.983, 0.6294, 0.8536, 0.8536, 0.933, 0.75, 0.8536, 0.8536, 0.8536, 0.8536, 0.933, 0.75, 0.933, 0.75, 0.75, 0.933, 0.8536, 0.8536, 0.75, 0.933, 0.75, 0.933, 0.8536, 0.8536, 0.8536, 0.8536, 0.6294, 0.983, 0.75, 0.933, 0.6294, 0.983, 0.6294, 0.983, 0.75, 0.933, 0.75, 0.933, 0.5, 1.0, 0.6294, 0.983, 0.5, 1.0, 0.5, 1.0, 0.6294, 0.983, 0.6294, 0.983, 0.3706, 0.983, 0.5, 1.0, 0.3706, 0.983, 0.3706, 0.983, 0.5, 1.0, 0.5, 1.0, 0.25, 0.933, 0.3706, 0.983, 0.25, 0.933, 0.25, 0.933, 0.3706, 0.983, 0.3706, 0.983, 0.1464, 0.8536, 0.25, 0.933, 0.1464, 0.8536, 0.1464, 0.8536, 0.25, 0.933, 0.25, 0.933, 0.06699, 0.75, 0.1464, 0.8536, 0.06699, 0.75, 0.06699, 0.75, 0.1464, 0.8536, 0.1464, 0.8536, 0.01704, 0.6294, 0.06699, 0.75, 0.01704, 0.6294, 0.01704, 0.6294, 0.06699, 0.75, 0.06699, 0.75, 0.0, 0.5, 0.01704, 0.6294, 0.01704, 0.6294, 0.0, 0.5, 0.01704, 0.6294, 0.0, 0.5, 0.01704, 0.3706, 0.0, 0.5, 0.0, 0.5, 0.01704, 0.3706, 0.0, 0.5, 0.01704, 0.3706, 0.06699, 0.25, 0.01704, 0.3706, 0.01704, 0.3706, 0.06699, 0.25, 0.01704, 0.3706, 0.06699, 0.25, 0.06699, 0.25, 0.06699, 0.25, 0.1464, 0.1464, 0.1464, 0.1464, 0.06699, 0.25, 0.1464, 0.1464, 0.25, 0.06699, 0.1464, 0.1464, 0.1464, 0.1464, 0.25, 0.06699, 0.1464, 0.1464, 0.25, 0.06699, 0.3706, 0.01704, 0.25, 0.06699, 0.25, 0.06699, 0.3706, 0.01704, 0.25, 0.06699, 0.3706, 0.01704, 0.5, 0.0, 0.3706, 0.01704, 0.3706, 0.01704, 0.5, 0.0, 0.3706, 0.01704, 0.5, 0.0, 0.6294, 0.01704, 0.5, 0.0, 0.5, 0.0, 0.6294, 0.01704, 0.5, 0.0, 0.6294, 0.01704, 0.75, 0.06699, 0.6294, 0.01704, 0.6294, 0.01704, 0.75, 0.06699, 0.6294, 0.01704, 0.75, 0.06699, 0.8536, 0.1464, 0.75, 0.06699, 0.75, 0.06699, 0.8536, 0.1464, 0.75, 0.06699, 0.8536, 0.1464, 0.8536, 0.1464, 0.8536, 0.1464, 0.933, 0.25, 0.933, 0.25, 0.8536, 0.1464, 0.933, 0.25, 0.983, 0.3706, 0.933, 0.25, 0.933, 0.25, 0.983, 0.3706, 0.933, 0.25, 0.983, 0.3706, 0.983, 0.3706, 0.983, 0.3706, 1.0, 0.5, 1.0, 0.5, 0.983, 0.3706, 1.0, 0.5, 0.8536, 0.8536, 0.983, 0.6294, 1.0, 0.5, 0.8536, 0.8536, 0.933, 0.75, 0.983, 0.6294, 0.8536, 0.8536, 0.6294, 0.983, 0.75, 0.933, 0.8536, 0.8536, 0.5, 1.0, 0.6294, 0.983, 0.8536, 0.8536, 0.3706, 0.983, 0.5, 1.0, 0.8536, 0.8536, 0.25, 0.933, 0.3706, 0.983, 0.8536, 0.8536, 0.1464, 0.8536, 0.25, 0.933, 0.8536, 0.8536, 0.06699, 0.75, 0.1464, 0.8536, 0.8536, 0.8536, 0.01704, 0.6294, 0.06699, 0.75, 0.8536, 0.8536, 0.0, 0.5, 0.01704, 0.6294, 0.8536, 0.8536, 0.01704, 0.3706, 0.0, 0.5, 0.8536, 0.8536, 0.06699, 0.25, 0.01704, 0.3706, 0.8536, 0.8536, 0.1464, 0.1464, 0.06699, 0.25, 0.8536, 0.8536, 0.25, 0.06699, 0.1464, 0.1464, 0.8536, 0.8536, 0.3706, 0.01704, 0.25, 0.06699, 0.8536, 0.8536, 0.5, 0.0, 0.3706, 0.01704, 0.8536, 0.8536, 0.6294, 0.01704, 0.5, 0.0, 0.8536, 0.8536, 0.75, 0.06699, 0.6294, 0.01704, 0.8536, 0.8536, 0.8536, 0.1464, 0.75, 0.06699, 0.8536, 0.8536, 0.933, 0.25, 0.8536, 0.1464, 0.8536, 0.8536, 0.983, 0.3706, 0.933, 0.25, 0.8536, 0.8536, 1.0, 0.5, 0.983, 0.3706, 0.0, 1.0, 1.0, 0.0, 0.0, 0.0, 0.0, 1.0, 1.0, 1.0, 1.0, 0.0, 1.0, 1.0, 1.0, 0.0, 0.0, 0.0, 1.0, 1.0, 0.0, 0.0, 0.0, 1.0, 1.0, 1.0, 0.0, 0.0, 1.0, 0.0, 1.0, 1.0, 0.0, 1.0, 0.0, 0.0, 1.0, 1.0, 1.0, 0.0, 0.0, 0.0, 1.0, 1.0, 0.0, 0.0, 0.0, 1.0, 1.0, 1.0, 0.0, 0.0, 1.0, 0.0, 1.0, 1.0, 0.0, 1.0, 0.0, 0.0, 1.0, 0.0, 0.0, 0.0, 0.0, 1.0, 1.0, 0.0, 0.0, 1.0, 1.0, 1.0, 1.0, 0.0, 0.983, 0.2588, 1.0, 0.0, 0.983, 0.2588, 0.983, 0.2588, 1.0, 0.0, 0.933, 0.5, 0.933, 0.5, 0.983, 0.2588, 0.933, 0.5, 0.983, 0.2588, 0.983, 0.2588, 0.8536, 0.7071, 0.8536, 0.7071, 0.933, 0.5, 0.8536, 0.7071, 0.933, 0.5, 0.933, 0.5, 0.75, 0.866, 0.75, 0.866, 0.8536, 0.7071, 0.75, 0.866, 0.8536, 0.7071, 0.8536, 0.7071, 0.6294, 0.9659, 0.6294, 0.9659, 0.75, 0.866, 0.6294, 0.9659, 0.75, 0.866, 0.75, 0.866, 0.5, 1.0, 0.5, 1.0, 0.6294, 0.9659, 0.5, 1.0, 0.6294, 0.9659, 0.6294, 0.9659, 0.3706, 0.9659, 0.3706, 0.9659, 0.5, 1.0, 0.3706, 0.9659, 0.5, 1.0, 0.5, 1.0, 0.25, 0.866, 0.25, 0.866, 0.3706, 0.9659, 0.25, 0.866, 0.3706, 0.9659, 0.3706, 0.9659, 0.1464, 0.7071, 0.1464, 0.7071, 0.25, 0.866, 0.1464, 0.7071, 0.25, 0.866, 0.25, 0.866, 0.06699, 0.5, 0.06699, 0.5, 0.1464, 0.7071, 0.06699, 0.5, 0.1464, 0.7071, 0.1464, 0.7071, 0.01704, 0.2588, 0.01704, 0.2588, 0.06699, 0.5, 0.01704, 0.2588, 0.06699, 0.5, 0.06699, 0.5, 0.0, 0.0, 0.0, 0.0, 0.01704, 0.2588, 0.0, 0.0, 0.01704, 0.2588, 0.01704, 0.2588, 1.0, 0.0, 0.0, 1.0, 0.0, 0.0, 1.0, 0.0, 1.0, 1.0, 0.0, 1.0, 1.0, 0.0, 0.0, 1.0, 0.0, 0.0, 1.0, 0.0, 1.0, 1.0, 0.0, 1.0, 0.9658, 0.25, 0.8722, 0.06699, 0.9251, 0.1464, 0.9913, 0.3706, 0.8722, 0.06699, 0.9658, 0.25, 0.7444, 1.0, 0.0, 0.0, 0.7444, 0.0, 0.7444, 1.0, 0.0, 1.0, 0.0, 0.0, 0.9251, 0.8536, 0.7444, 0.0, 0.8106, 0.01704, 0.9251, 0.8536, 0.8106, 0.01704, 0.8722, 0.06699, 0.9251, 0.8536, 0.9913, 0.3706, 1.0, 0.5, 0.9251, 0.8536, 1.0, 0.5, 0.9913, 0.6294, 0.9251, 0.8536, 0.9913, 0.6294, 0.9658, 0.75, 0.9251, 0.8536, 0.8722, 0.933, 0.8106, 0.983, 0.9251, 0.8536, 0.8106, 0.983, 0.7444, 1.0, 0.9251, 0.8536, 0.8722, 0.06699, 0.9913, 0.3706, 0.9251, 0.8536, 0.7444, 1.0, 0.7444, 0.0, 0.9658, 0.25, 0.9251, 0.1464, 0.8722, 0.06699, 0.9913, 0.3706, 0.9658, 0.25, 0.8722, 0.06699, 0.7444, 1.0, 0.7444, 0.0, 0.0, 0.0, 0.7444, 1.0, 0.0, 0.0, 0.0, 1.0, 0.9251, 0.8536, 0.8106, 0.01704, 0.7444, 0.0, 0.9251, 0.8536, 0.8722, 0.06699, 0.8106, 0.01704, 0.9251, 0.8536, 1.0, 0.5, 0.9913, 0.3706, 0.9251, 0.8536, 0.9913, 0.6294, 1.0, 0.5, 0.9251, 0.8536, 0.9658, 0.75, 0.9913, 0.6294, 0.9251, 0.8536, 0.8106, 0.983, 0.8722, 0.933, 0.9251, 0.8536, 0.7444, 1.0, 0.8106, 0.983, 0.9251, 0.8536, 0.9913, 0.3706, 0.8722, 0.06699, 0.9251, 0.8536, 0.7444, 0.0, 0.7444, 1.0, 0.0, 0.0, 1.0, 1.0, 1.0, 0.0, 0.0, 0.0, 0.0, 1.0, 1.0, 1.0, 0.01704, 0.7412, 0.0, 1.0, 0.0, 1.0, 0.01704, 0.7412, 0.01704, 0.7412, 0.0, 1.0, 0.06699, 0.5, 0.06699, 0.5, 0.01704, 0.7412, 0.06699, 0.5, 0.01704, 0.7412, 0.01704, 0.7412, 0.1464, 0.2929, 0.1464, 0.2929, 0.06699, 0.5, 0.1464, 0.2929, 0.06699, 0.5, 0.06699, 0.5, 0.25, 0.134, 0.25, 0.134, 0.1464, 0.2929, 0.25, 0.134, 0.1464, 0.2929, 0.1464, 0.2929, 0.3706, 0.03407, 0.3706, 0.03407, 0.25, 0.134, 0.3706, 0.03407, 0.25, 0.134, 0.25, 0.134, 0.5, 0.0, 0.5, 0.0, 0.3706, 0.03407, 0.5, 0.0, 0.3706, 0.03407, 0.3706, 0.03407, 0.6294, 0.03407, 0.6294, 0.03407, 0.5, 0.0, 0.6294, 0.03407, 0.5, 0.0, 0.5, 0.0, 0.75, 0.134, 0.75, 0.134, 0.6294, 0.03407, 0.75, 0.134, 0.6294, 0.03407, 0.6294, 0.03407, 0.8536, 0.2929, 0.8536, 0.2929, 0.75, 0.134, 0.8536, 0.2929, 0.75, 0.134, 0.75, 0.134, 0.933, 0.5, 0.933, 0.5, 0.8536, 0.2929, 0.933, 0.5, 0.8536, 0.2929, 0.8536, 0.2929, 0.983, 0.7412, 0.983, 0.7412, 0.933, 0.5, 0.983, 0.7412, 0.933, 0.5, 0.933, 0.5, 1.0, 1.0, 1.0, 1.0, 0.983, 0.7412, 1.0, 1.0, 0.983, 0.7412, 0.983, 0.7412, 0.0, 0.0, 1.0, 0.0, 1.0, 1.0, 0.0, 0.0, 1.0, 1.0, 0.0, 1.0, 1.0, 0.0, 0.0, 0.0, 0.0, 1.0, 1.0, 0.0, 0.0, 1.0, 1.0, 1.0, 0.2556, 1.0, 0.2556, 0.0, 1.0, 0.0, 0.2556, 1.0, 1.0, 0.0, 1.0, 1.0, 0.07485, 0.8536, 0.2556, 1.0, 0.1894, 0.983, 0.07485, 0.8536, 0.1894, 0.983, 0.1278, 0.933, 0.07485, 0.8536, 0.03424, 0.75, 0.008708, 0.6294, 0.07485, 0.8536, 0.008708, 0.6294, 0.0, 0.5, 0.07485, 0.8536, 0.0, 0.5, 0.008708, 0.3706, 0.07485, 0.8536, 0.008708, 0.3706, 0.03424, 0.25, 0.07485, 0.8536, 0.03424, 0.25, 0.07485, 0.1464, 0.07485, 0.8536, 0.07485, 0.1464, 0.1278, 0.06699, 0.07485, 0.8536, 0.1278, 0.06699, 0.1894, 0.01704, 0.07485, 0.8536, 0.1894, 0.01704, 0.2556, 0.0, 0.07485, 0.8536, 0.2556, 0.0, 0.2556, 1.0, 0.2556, 1.0, 1.0, 0.0, 0.2556, 0.0, 0.2556, 1.0, 1.0, 1.0, 1.0, 0.0, 0.07485, 0.8536, 0.1894, 0.983, 0.2556, 1.0, 0.07485, 0.8536, 0.1278, 0.933, 0.1894, 0.983, 0.07485, 0.8536, 0.008708, 0.6294, 0.03424, 0.75, 0.07485, 0.8536, 0.0, 0.5, 0.008708, 0.6294, 0.07485, 0.8536, 0.008708, 0.3706, 0.0, 0.5, 0.07485, 0.8536, 0.03424, 0.25, 0.008708, 0.3706, 0.07485, 0.8536, 0.07485, 0.1464, 0.03424, 0.25, 0.07485, 0.8536, 0.1278, 0.06699, 0.07485, 0.1464, 0.07485, 0.8536, 0.1894, 0.01704, 0.1278, 0.06699, 0.07485, 0.8536, 0.2556, 0.0, 0.1894, 0.01704, 0.07485, 0.8536, 0.2556, 1.0, 0.2556, 0.0, 1.0, 0.0, 0.0, 0.0, 0.0, 1.0, 1.0, 0.0, 0.0, 1.0, 1.0, 1.0, 1.0, 0.0, 0.983, 0.2588, 1.0, 0.0, 0.983, 0.2588, 0.983, 0.2588, 1.0, 0.0, 0.933, 0.5, 0.933, 0.5, 0.983, 0.2588, 0.933, 0.5, 0.983, 0.2588, 0.983, 0.2588, 0.8536, 0.7071, 0.8536, 0.7071, 0.933, 0.5, 0.8536, 0.7071, 0.933, 0.5, 0.933, 0.5, 0.75, 0.866, 0.75, 0.866, 0.8536, 0.7071, 0.75, 0.866, 0.8536, 0.7071, 0.8536, 0.7071, 0.6294, 0.9659, 0.6294, 0.9659, 0.75, 0.866, 0.6294, 0.9659, 0.75, 0.866, 0.75, 0.866, 0.5, 1.0, 0.5, 1.0, 0.6294, 0.9659, 0.5, 1.0, 0.6294, 0.9659, 0.6294, 0.9659, 0.3706, 0.9659, 0.3706, 0.9659, 0.5, 1.0, 0.3706, 0.9659, 0.5, 1.0, 0.5, 1.0, 0.25, 0.866, 0.25, 0.866, 0.3706, 0.9659, 0.25, 0.866, 0.3706, 0.9659, 0.3706, 0.9659, 0.1464, 0.7071, 0.1464, 0.7071, 0.25, 0.866, 0.1464, 0.7071, 0.25, 0.866, 0.25, 0.866, 0.06699, 0.5, 0.06699, 0.5, 0.1464, 0.7071, 0.06699, 0.5, 0.1464, 0.7071, 0.1464, 0.7071, 0.01704, 0.2588, 0.01704, 0.2588, 0.06699, 0.5, 0.01704, 0.2588, 0.06699, 0.5, 0.06699, 0.5, 0.0, 0.0, 0.0, 0.0, 0.01704, 0.2588, 0.0, 0.0, 0.01704, 0.2588, 0.01704, 0.2588, 1.0, 0.0, 0.0, 1.0, 0.0, 0.0, 1.0, 0.0, 1.0, 1.0, 0.0, 1.0, 1.0, 0.0, 0.0, 1.0, 0.0, 0.0, 1.0, 0.0, 1.0, 1.0, 0.0, 1.0, 0.9658, 0.25, 0.8722, 0.06699, 0.9251, 0.1464, 0.9913, 0.3706, 0.8722, 0.06699, 0.9658, 0.25, 0.7444, 1.0, 0.0, 0.0, 0.7444, 0.0, 0.7444, 1.0, 0.0, 1.0, 0.0, 0.0, 0.9251, 0.8536, 0.7444, 0.0, 0.8106, 0.01704, 0.9251, 0.8536, 0.8106, 0.01704, 0.8722, 0.06699, 0.9251, 0.8536, 0.9913, 0.3706, 1.0, 0.5, 0.9251, 0.8536, 1.0, 0.5, 0.9913, 0.6294, 0.9251, 0.8536, 0.9913, 0.6294, 0.9658, 0.75, 0.9251, 0.8536, 0.8722, 0.933, 0.8106, 0.983, 0.9251, 0.8536, 0.8106, 0.983, 0.7444, 1.0, 0.9251, 0.8536, 0.8722, 0.06699, 0.9913, 0.3706, 0.9251, 0.8536, 0.7444, 1.0, 0.7444, 0.0, 0.9658, 0.25, 0.9251, 0.1464, 0.8722, 0.06699, 0.9913, 0.3706, 0.9658, 0.25, 0.8722, 0.06699, 0.7444, 1.0, 0.7444, 0.0, 0.0, 0.0, 0.7444, 1.0, 0.0, 0.0, 0.0, 1.0, 0.9251, 0.8536, 0.8106, 0.01704, 0.7444, 0.0, 0.9251, 0.8536, 0.8722, 0.06699, 0.8106, 0.01704, 0.9251, 0.8536, 1.0, 0.5, 0.9913, 0.3706, 0.9251, 0.8536, 0.9913, 0.6294, 1.0, 0.5, 0.9251, 0.8536, 0.9658, 0.75, 0.9913, 0.6294, 0.9251, 0.8536, 0.8106, 0.983, 0.8722, 0.933, 0.9251, 0.8536, 0.7444, 1.0, 0.8106, 0.983, 0.9251, 0.8536, 0.9913, 0.3706, 0.8722, 0.06699, 0.9251, 0.8536, 0.7444, 0.0, 0.7444, 1.0, 0.0, 0.0, 1.0, 1.0, 1.0, 0.0, 0.0, 0.0, 0.0, 1.0, 1.0, 1.0, 0.01704, 0.7412, 0.0, 1.0, 0.0, 1.0, 0.01704, 0.7412, 0.01704, 0.7412, 0.0, 1.0, 0.06699, 0.5, 0.06699, 0.5, 0.01704, 0.7412, 0.06699, 0.5, 0.01704, 0.7412, 0.01704, 0.7412, 0.1464, 0.2929, 0.1464, 0.2929, 0.06699, 0.5, 0.1464, 0.2929, 0.06699, 0.5, 0.06699, 0.5, 0.25, 0.134, 0.25, 0.134, 0.1464, 0.2929, 0.25, 0.134, 0.1464, 0.2929, 0.1464, 0.2929, 0.3706, 0.03407, 0.3706, 0.03407, 0.25, 0.134, 0.3706, 0.03407, 0.25, 0.134, 0.25, 0.134, 0.5, 0.0, 0.5, 0.0, 0.3706, 0.03407, 0.5, 0.0, 0.3706, 0.03407, 0.3706, 0.03407, 0.6294, 0.03407, 0.6294, 0.03407, 0.5, 0.0, 0.6294, 0.03407, 0.5, 0.0, 0.5, 0.0, 0.75, 0.134, 0.75, 0.134, 0.6294, 0.03407, 0.75, 0.134, 0.6294, 0.03407, 0.6294, 0.03407, 0.8536, 0.2929, 0.8536, 0.2929, 0.75, 0.134, 0.8536, 0.2929, 0.75, 0.134, 0.75, 0.134, 0.933, 0.5, 0.933, 0.5, 0.8536, 0.2929, 0.933, 0.5, 0.8536, 0.2929, 0.8536, 0.2929, 0.983, 0.7412, 0.983, 0.7412, 0.933, 0.5, 0.983, 0.7412, 0.933, 0.5, 0.933, 0.5, 1.0, 1.0, 1.0, 1.0, 0.983, 0.7412, 1.0, 1.0, 0.983, 0.7412, 0.983, 0.7412, 0.0, 0.0, 1.0, 0.0, 1.0, 1.0, 0.0, 0.0, 1.0, 1.0, 0.0, 1.0, 1.0, 0.0, 0.0, 0.0, 0.0, 1.0, 1.0, 0.0, 0.0, 1.0, 1.0, 1.0, 0.2556, 1.0, 0.2556, 0.0, 1.0, 0.0, 0.2556, 1.0, 1.0, 0.0, 1.0, 1.0, 0.07485, 0.8536, 0.2556, 1.0, 0.1894, 0.983, 0.07485, 0.8536, 0.1894, 0.983, 0.1278, 0.933, 0.07485, 0.8536, 0.03424, 0.75, 0.008708, 0.6294, 0.07485, 0.8536, 0.008708, 0.6294, 0.0, 0.5, 0.07485, 0.8536, 0.0, 0.5, 0.008708, 0.3706, 0.07485, 0.8536, 0.008708, 0.3706, 0.03424, 0.25, 0.07485, 0.8536, 0.03424, 0.25, 0.07485, 0.1464, 0.07485, 0.8536, 0.07485, 0.1464, 0.1278, 0.06699, 0.07485, 0.8536, 0.1278, 0.06699, 0.1894, 0.01704, 0.07485, 0.8536, 0.1894, 0.01704, 0.2556, 0.0, 0.07485, 0.8536, 0.2556, 0.0, 0.2556, 1.0, 0.2556, 1.0, 1.0, 0.0, 0.2556, 0.0, 0.2556, 1.0, 1.0, 1.0, 1.0, 0.0, 0.07485, 0.8536, 0.1894, 0.983, 0.2556, 1.0, 0.07485, 0.8536, 0.1278, 0.933, 0.1894, 0.983, 0.07485, 0.8536, 0.008708, 0.6294, 0.03424, 0.75, 0.07485, 0.8536, 0.0, 0.5, 0.008708, 0.6294, 0.07485, 0.8536, 0.008708, 0.3706, 0.0, 0.5, 0.07485, 0.8536, 0.03424, 0.25, 0.008708, 0.3706, 0.07485, 0.8536, 0.07485, 0.1464, 0.03424, 0.25, 0.07485, 0.8536, 0.1278, 0.06699, 0.07485, 0.1464, 0.07485, 0.8536, 0.1894, 0.01704, 0.1278, 0.06699, 0.07485, 0.8536, 0.2556, 0.0, 0.1894, 0.01704, 0.07485, 0.8536, 0.2556, 1.0, 0.2556, 0.0, 1.0, 0.0, 0.0, 0.0, 0.0, 1.0, 1.0, 0.0, 0.0, 1.0, 1.0, 1.0, 1.0, 0.0, 0.983, 0.2588, 1.0, 0.0, 0.983, 0.2588, 0.983, 0.2588, 1.0, 0.0, 0.933, 0.5, 0.933, 0.5, 0.983, 0.2588, 0.933, 0.5, 0.983, 0.2588, 0.983, 0.2588, 0.8536, 0.7071, 0.8536, 0.7071, 0.933, 0.5, 0.8536, 0.7071, 0.933, 0.5, 0.933, 0.5, 0.75, 0.866, 0.75, 0.866, 0.8536, 0.7071, 0.75, 0.866, 0.8536, 0.7071, 0.8536, 0.7071, 0.6294, 0.9659, 0.6294, 0.9659, 0.75, 0.866, 0.6294, 0.9659, 0.75, 0.866, 0.75, 0.866, 0.5, 1.0, 0.5, 1.0, 0.6294, 0.9659, 0.5, 1.0, 0.6294, 0.9659, 0.6294, 0.9659, 0.3706, 0.9659, 0.3706, 0.9659, 0.5, 1.0, 0.3706, 0.9659, 0.5, 1.0, 0.5, 1.0, 0.25, 0.866, 0.25, 0.866, 0.3706, 0.9659, 0.25, 0.866, 0.3706, 0.9659, 0.3706, 0.9659, 0.1464, 0.7071, 0.1464, 0.7071, 0.25, 0.866, 0.1464, 0.7071, 0.25, 0.866, 0.25, 0.866, 0.06699, 0.5, 0.06699, 0.5, 0.1464, 0.7071, 0.06699, 0.5, 0.1464, 0.7071, 0.1464, 0.7071, 0.01704, 0.2588, 0.01704, 0.2588, 0.06699, 0.5, 0.01704, 0.2588, 0.06699, 0.5, 0.06699, 0.5, 0.0, 0.0, 0.0, 0.0, 0.01704, 0.2588, 0.0, 0.0, 0.01704, 0.2588, 0.01704, 0.2588, 1.0, 0.0, 0.0, 1.0, 0.0, 0.0, 1.0, 0.0, 1.0, 1.0, 0.0, 1.0, 1.0, 0.0, 0.0, 1.0, 0.0, 0.0, 1.0, 0.0, 1.0, 1.0, 0.0, 1.0, 0.7444, 1.0, 0.0, 0.0, 0.7444, 0.0, 0.7444, 1.0, 0.0, 1.0, 0.0, 0.0, 0.9251, 0.8536, 0.7444, 0.0, 0.8106, 0.01704, 0.9251, 0.8536, 0.8106, 0.01704, 0.8722, 0.06699, 0.9251, 0.8536, 0.8722, 0.06699, 0.9251, 0.1464, 0.9251, 0.8536, 0.9251, 0.1464, 0.9658, 0.25, 0.9251, 0.8536, 0.9658, 0.25, 0.9913, 0.3706, 0.9251, 0.8536, 0.9913, 0.3706, 1.0, 0.5, 0.9251, 0.8536, 1.0, 0.5, 0.9913, 0.6294, 0.9251, 0.8536, 0.9913, 0.6294, 0.9658, 0.75, 0.9251, 0.8536, 0.8722, 0.933, 0.8106, 0.983, 0.9251, 0.8536, 0.8106, 0.983, 0.7444, 1.0, 0.9251, 0.8536, 0.7444, 1.0, 0.7444, 0.0, 0.7444, 1.0, 0.7444, 0.0, 0.0, 0.0, 0.7444, 1.0, 0.0, 0.0, 0.0, 1.0, 0.9251, 0.8536, 0.8106, 0.01704, 0.7444, 0.0, 0.9251, 0.8536, 0.8722, 0.06699, 0.8106, 0.01704, 0.9251, 0.8536, 0.9251, 0.1464, 0.8722, 0.06699, 0.9251, 0.8536, 0.9658, 0.25, 0.9251, 0.1464, 0.9251, 0.8536, 0.9913, 0.3706, 0.9658, 0.25, 0.9251, 0.8536, 1.0, 0.5, 0.9913, 0.3706, 0.9251, 0.8536, 0.9913, 0.6294, 1.0, 0.5, 0.9251, 0.8536, 0.9658, 0.75, 0.9913, 0.6294, 0.9251, 0.8536, 0.8106, 0.983, 0.8722, 0.933, 0.9251, 0.8536, 0.7444, 1.0, 0.8106, 0.983, 0.9251, 0.8536, 0.7444, 0.0, 0.7444, 1.0, 0.0, 0.0, 1.0, 1.0, 1.0, 0.0, 0.0, 0.0, 0.0, 1.0, 1.0, 1.0, 0.01704, 0.7412, 0.0, 1.0, 0.0, 1.0, 0.01704, 0.7412, 0.01704, 0.7412, 0.0, 1.0, 0.06699, 0.5, 0.06699, 0.5, 0.01704, 0.7412, 0.06699, 0.5, 0.01704, 0.7412, 0.01704, 0.7412, 0.1464, 0.2929, 0.1464, 0.2929, 0.06699, 0.5, 0.1464, 0.2929, 0.06699, 0.5, 0.06699, 0.5, 0.25, 0.134, 0.25, 0.134, 0.1464, 0.2929, 0.25, 0.134, 0.1464, 0.2929, 0.1464, 0.2929, 0.3706, 0.03407, 0.3706, 0.03407, 0.25, 0.134, 0.3706, 0.03407, 0.25, 0.134, 0.25, 0.134, 0.5, 0.0, 0.5, 0.0, 0.3706, 0.03407, 0.5, 0.0, 0.3706, 0.03407, 0.3706, 0.03407, 0.6294, 0.03407, 0.6294, 0.03407, 0.5, 0.0, 0.6294, 0.03407, 0.5, 0.0, 0.5, 0.0, 0.75, 0.134, 0.75, 0.134, 0.6294, 0.03407, 0.75, 0.134, 0.6294, 0.03407, 0.6294, 0.03407, 0.8536, 0.2929, 0.8536, 0.2929, 0.75, 0.134, 0.8536, 0.2929, 0.75, 0.134, 0.75, 0.134, 0.933, 0.5, 0.933, 0.5, 0.8536, 0.2929, 0.933, 0.5, 0.8536, 0.2929, 0.8536, 0.2929, 0.983, 0.7412, 0.983, 0.7412, 0.933, 0.5, 0.983, 0.7412, 0.933, 0.5, 0.933, 0.5, 1.0, 1.0, 1.0, 1.0, 0.983, 0.7412, 1.0, 1.0, 0.983, 0.7412, 0.983, 0.7412, 0.0, 0.0, 1.0, 0.0, 1.0, 1.0, 0.0, 0.0, 1.0, 1.0, 0.0, 1.0, 1.0, 0.0, 0.0, 0.0, 0.0, 1.0, 1.0, 0.0, 0.0, 1.0, 1.0, 1.0, 0.2556, 1.0, 0.2556, 0.0, 1.0, 0.0, 0.2556, 1.0, 1.0, 0.0, 1.0, 1.0, 0.07485, 0.8536, 0.2556, 1.0, 0.1894, 0.983, 0.07485, 0.8536, 0.1894, 0.983, 0.1278, 0.933, 0.07485, 0.8536, 0.03424, 0.75, 0.008708, 0.6294, 0.07485, 0.8536, 0.008708, 0.6294, 0.0, 0.5, 0.07485, 0.8536, 0.0, 0.5, 0.008708, 0.3706, 0.07485, 0.8536, 0.008708, 0.3706, 0.03424, 0.25, 0.07485, 0.8536, 0.03424, 0.25, 0.07485, 0.1464, 0.07485, 0.8536, 0.07485, 0.1464, 0.1278, 0.06699, 0.07485, 0.8536, 0.1278, 0.06699, 0.1894, 0.01704, 0.07485, 0.8536, 0.1894, 0.01704, 0.2556, 0.0, 0.07485, 0.8536, 0.2556, 0.0, 0.2556, 1.0, 0.2556, 1.0, 1.0, 0.0, 0.2556, 0.0, 0.2556, 1.0, 1.0, 1.0, 1.0, 0.0, 0.07485, 0.8536, 0.1894, 0.983, 0.2556, 1.0, 0.07485, 0.8536, 0.1278, 0.933, 0.1894, 0.983, 0.07485, 0.8536, 0.008708, 0.6294, 0.03424, 0.75, 0.07485, 0.8536, 0.0, 0.5, 0.008708, 0.6294, 0.07485, 0.8536, 0.008708, 0.3706, 0.0, 0.5, 0.07485, 0.8536, 0.03424, 0.25, 0.008708, 0.3706, 0.07485, 0.8536, 0.07485, 0.1464, 0.03424, 0.25, 0.07485, 0.8536, 0.1278, 0.06699, 0.07485, 0.1464, 0.07485, 0.8536, 0.1894, 0.01704, 0.1278, 0.06699, 0.07485, 0.8536, 0.2556, 0.0, 0.1894, 0.01704, 0.07485, 0.8536, 0.2556, 1.0, 0.2556, 0.0, 1.0, 0.0, 0.0, 0.0, 0.0, 1.0, 1.0, 0.0, 0.0, 1.0, 1.0, 1.0, 1.0, 0.0, 0.983, 0.2588, 1.0, 0.0, 0.983, 0.2588, 0.983, 0.2588, 1.0, 0.0, 0.933, 0.5, 0.933, 0.5, 0.983, 0.2588, 0.933, 0.5, 0.983, 0.2588, 0.983, 0.2588, 0.8536, 0.7071, 0.8536, 0.7071, 0.933, 0.5, 0.8536, 0.7071, 0.933, 0.5, 0.933, 0.5, 0.75, 0.866, 0.75, 0.866, 0.8536, 0.7071, 0.75, 0.866, 0.8536, 0.7071, 0.8536, 0.7071, 0.6294, 0.9659, 0.6294, 0.9659, 0.75, 0.866, 0.6294, 0.9659, 0.75, 0.866, 0.75, 0.866, 0.5, 1.0, 0.5, 1.0, 0.6294, 0.9659, 0.5, 1.0, 0.6294, 0.9659, 0.6294, 0.9659, 0.3706, 0.9659, 0.3706, 0.9659, 0.5, 1.0, 0.3706, 0.9659, 0.5, 1.0, 0.5, 1.0, 0.25, 0.866, 0.25, 0.866, 0.3706, 0.9659, 0.25, 0.866, 0.3706, 0.9659, 0.3706, 0.9659, 0.1464, 0.7071, 0.1464, 0.7071, 0.25, 0.866, 0.1464, 0.7071, 0.25, 0.866, 0.25, 0.866, 0.06699, 0.5, 0.06699, 0.5, 0.1464, 0.7071, 0.06699, 0.5, 0.1464, 0.7071, 0.1464, 0.7071, 0.01704, 0.2588, 0.01704, 0.2588, 0.06699, 0.5, 0.01704, 0.2588, 0.06699, 0.5, 0.06699, 0.5, 0.0, 0.0, 0.0, 0.0, 0.01704, 0.2588, 0.0, 0.0, 0.01704, 0.2588, 0.01704, 0.2588, 1.0, 0.0, 0.0, 1.0, 0.0, 0.0, 1.0, 0.0, 1.0, 1.0, 0.0, 1.0, 1.0, 0.0, 0.0, 1.0, 0.0, 0.0, 1.0, 0.0, 1.0, 1.0, 0.0, 1.0, 0.9658, 0.25, 0.8722, 0.06699, 0.9251, 0.1464, 0.9913, 0.3706, 0.8722, 0.06699, 0.9658, 0.25, 0.7444, 1.0, 0.0, 0.0, 0.7444, 0.0, 0.7444, 1.0, 0.0, 1.0, 0.0, 0.0, 0.9251, 0.8536, 0.7444, 0.0, 0.8106, 0.01704, 0.9251, 0.8536, 0.8106, 0.01704, 0.8722, 0.06699, 0.9251, 0.8536, 0.9913, 0.3706, 1.0, 0.5, 0.9251, 0.8536, 1.0, 0.5, 0.9913, 0.6294, 0.9251, 0.8536, 0.9913, 0.6294, 0.9658, 0.75, 0.9251, 0.8536, 0.8722, 0.933, 0.8106, 0.983, 0.9251, 0.8536, 0.8106, 0.983, 0.7444, 1.0, 0.9251, 0.8536, 0.8722, 0.06699, 0.9913, 0.3706, 0.9251, 0.8536, 0.7444, 1.0, 0.7444, 0.0, 0.9658, 0.25, 0.9251, 0.1464, 0.8722, 0.06699, 0.9913, 0.3706, 0.9658, 0.25, 0.8722, 0.06699, 0.7444, 1.0, 0.7444, 0.0, 0.0, 0.0, 0.7444, 1.0, 0.0, 0.0, 0.0, 1.0, 0.9251, 0.8536, 0.8106, 0.01704, 0.7444, 0.0, 0.9251, 0.8536, 0.8722, 0.06699, 0.8106, 0.01704, 0.9251, 0.8536, 1.0, 0.5, 0.9913, 0.3706, 0.9251, 0.8536, 0.9913, 0.6294, 1.0, 0.5, 0.9251, 0.8536, 0.9658, 0.75, 0.9913, 0.6294, 0.9251, 0.8536, 0.8106, 0.983, 0.8722, 0.933, 0.9251, 0.8536, 0.7444, 1.0, 0.8106, 0.983, 0.9251, 0.8536, 0.9913, 0.3706, 0.8722, 0.06699, 0.9251, 0.8536, 0.7444, 0.0, 0.7444, 1.0, 0.0, 0.0, 1.0, 1.0, 1.0, 0.0, 0.0, 0.0, 0.0, 1.0, 1.0, 1.0, 0.01704, 0.7412, 0.0, 1.0, 0.0, 1.0, 0.01704, 0.7412, 0.01704, 0.7412, 0.0, 1.0, 0.06699, 0.5, 0.06699, 0.5, 0.01704, 0.7412, 0.06699, 0.5, 0.01704, 0.7412, 0.01704, 0.7412, 0.1464, 0.2929, 0.1464, 0.2929, 0.06699, 0.5, 0.1464, 0.2929, 0.06699, 0.5, 0.06699, 0.5, 0.25, 0.134, 0.25, 0.134, 0.1464, 0.2929, 0.25, 0.134, 0.1464, 0.2929, 0.1464, 0.2929, 0.3706, 0.03407, 0.3706, 0.03407, 0.25, 0.134, 0.3706, 0.03407, 0.25, 0.134, 0.25, 0.134, 0.5, 0.0, 0.5, 0.0, 0.3706, 0.03407, 0.5, 0.0, 0.3706, 0.03407, 0.3706, 0.03407, 0.6294, 0.03407, 0.6294, 0.03407, 0.5, 0.0, 0.6294, 0.03407, 0.5, 0.0, 0.5, 0.0, 0.75, 0.134, 0.75, 0.134, 0.6294, 0.03407, 0.75, 0.134, 0.6294, 0.03407, 0.6294, 0.03407, 0.8536, 0.2929, 0.8536, 0.2929, 0.75, 0.134, 0.8536, 0.2929, 0.75, 0.134, 0.75, 0.134, 0.933, 0.5, 0.933, 0.5, 0.8536, 0.2929, 0.933, 0.5, 0.8536, 0.2929, 0.8536, 0.2929, 0.983, 0.7412, 0.983, 0.7412, 0.933, 0.5, 0.983, 0.7412, 0.933, 0.5, 0.933, 0.5, 1.0, 1.0, 1.0, 1.0, 0.983, 0.7412, 1.0, 1.0, 0.983, 0.7412, 0.983, 0.7412, 0.0, 0.0, 1.0, 0.0, 1.0, 1.0, 0.0, 0.0, 1.0, 1.0, 0.0, 1.0, 1.0, 0.0, 0.0, 0.0, 0.0, 1.0, 1.0, 0.0, 0.0, 1.0, 1.0, 1.0, 0.2556, 1.0, 0.2556, 0.0, 1.0, 0.0, 0.2556, 1.0, 1.0, 0.0, 1.0, 1.0, 0.07485, 0.8536, 0.2556, 1.0, 0.1894, 0.983, 0.07485, 0.8536, 0.1894, 0.983, 0.1278, 0.933, 0.07485, 0.8536, 0.03424, 0.75, 0.008708, 0.6294, 0.07485, 0.8536, 0.008708, 0.6294, 0.0, 0.5, 0.07485, 0.8536, 0.0, 0.5, 0.008708, 0.3706, 0.07485, 0.8536, 0.008708, 0.3706, 0.03424, 0.25, 0.07485, 0.8536, 0.03424, 0.25, 0.07485, 0.1464, 0.07485, 0.8536, 0.07485, 0.1464, 0.1278, 0.06699, 0.07485, 0.8536, 0.1278, 0.06699, 0.1894, 0.01704, 0.07485, 0.8536, 0.1894, 0.01704, 0.2556, 0.0, 0.07485, 0.8536, 0.2556, 0.0, 0.2556, 1.0, 0.2556, 1.0, 1.0, 0.0, 0.2556, 0.0, 0.2556, 1.0, 1.0, 1.0, 1.0, 0.0, 0.07485, 0.8536, 0.1894, 0.983, 0.2556, 1.0, 0.07485, 0.8536, 0.1278, 0.933, 0.1894, 0.983, 0.07485, 0.8536, 0.008708, 0.6294, 0.03424, 0.75, 0.07485, 0.8536, 0.0, 0.5, 0.008708, 0.6294, 0.07485, 0.8536, 0.008708, 0.3706, 0.0, 0.5, 0.07485, 0.8536, 0.03424, 0.25, 0.008708, 0.3706, 0.07485, 0.8536, 0.07485, 0.1464, 0.03424, 0.25, 0.07485, 0.8536, 0.1278, 0.06699, 0.07485, 0.1464, 0.07485, 0.8536, 0.1894, 0.01704, 0.1278, 0.06699, 0.07485, 0.8536, 0.2556, 0.0, 0.1894, 0.01704, 0.07485, 0.8536, 0.2556, 1.0, 0.2556, 0.0, 1.0, 0.0, 0.0, 0.0, 0.0, 1.0, 1.0, 0.0, 0.0, 1.0, 1.0, 1.0, 1.0, 0.0, 0.983, 0.2588, 1.0, 0.0, 0.983, 0.2588, 0.983, 0.2588, 1.0, 0.0, 0.933, 0.5, 0.933, 0.5, 0.983, 0.2588, 0.933, 0.5, 0.983, 0.2588, 0.983, 0.2588, 0.8536, 0.7071, 0.8536, 0.7071, 0.933, 0.5, 0.8536, 0.7071, 0.933, 0.5, 0.933, 0.5, 0.75, 0.866, 0.75, 0.866, 0.8536, 0.7071, 0.75, 0.866, 0.8536, 0.7071, 0.8536, 0.7071, 0.6294, 0.9659, 0.6294, 0.9659, 0.75, 0.866, 0.6294, 0.9659, 0.75, 0.866, 0.75, 0.866, 0.5, 1.0, 0.5, 1.0, 0.6294, 0.9659, 0.5, 1.0, 0.6294, 0.9659, 0.6294, 0.9659, 0.3706, 0.9659, 0.3706, 0.9659, 0.5, 1.0, 0.3706, 0.9659, 0.5, 1.0, 0.5, 1.0, 0.25, 0.866, 0.25, 0.866, 0.3706, 0.9659, 0.25, 0.866, 0.3706, 0.9659, 0.3706, 0.9659, 0.1464, 0.7071, 0.1464, 0.7071, 0.25, 0.866, 0.1464, 0.7071, 0.25, 0.866, 0.25, 0.866, 0.06699, 0.5, 0.06699, 0.5, 0.1464, 0.7071, 0.06699, 0.5, 0.1464, 0.7071, 0.1464, 0.7071, 0.01704, 0.2588, 0.01704, 0.2588, 0.06699, 0.5, 0.01704, 0.2588, 0.06699, 0.5, 0.06699, 0.5, 0.0, 0.0, 0.0, 0.0, 0.01704, 0.2588, 0.0, 0.0, 0.01704, 0.2588, 0.01704, 0.2588, 1.0, 0.0, 0.0, 1.0, 0.0, 0.0, 1.0, 0.0, 1.0, 1.0, 0.0, 1.0, 1.0, 0.0, 0.0, 1.0, 0.0, 0.0, 1.0, 0.0, 1.0, 1.0, 0.0, 1.0, 0.9658, 0.25, 0.8722, 0.06699, 0.9251, 0.1464, 0.9913, 0.3706, 0.8722, 0.06699, 0.9658, 0.25, 0.7444, 1.0, 0.0, 0.0, 0.7444, 0.0, 0.7444, 1.0, 0.0, 1.0, 0.0, 0.0, 0.9251, 0.8536, 0.7444, 0.0, 0.8106, 0.01704, 0.9251, 0.8536, 0.8106, 0.01704, 0.8722, 0.06699, 0.9251, 0.8536, 0.9913, 0.3706, 1.0, 0.5, 0.9251, 0.8536, 1.0, 0.5, 0.9913, 0.6294, 0.9251, 0.8536, 0.9913, 0.6294, 0.9658, 0.75, 0.9251, 0.8536, 0.8722, 0.933, 0.8106, 0.983, 0.9251, 0.8536, 0.8106, 0.983, 0.7444, 1.0, 0.9251, 0.8536, 0.8722, 0.06699, 0.9913, 0.3706, 0.9251, 0.8536, 0.7444, 1.0, 0.7444, 0.0, 0.9658, 0.25, 0.9251, 0.1464, 0.8722, 0.06699, 0.9913, 0.3706, 0.9658, 0.25, 0.8722, 0.06699, 0.7444, 1.0, 0.7444, 0.0, 0.0, 0.0, 0.7444, 1.0, 0.0, 0.0, 0.0, 1.0, 0.9251, 0.8536, 0.8106, 0.01704, 0.7444, 0.0, 0.9251, 0.8536, 0.8722, 0.06699, 0.8106, 0.01704, 0.9251, 0.8536, 1.0, 0.5, 0.9913, 0.3706, 0.9251, 0.8536, 0.9913, 0.6294, 1.0, 0.5, 0.9251, 0.8536, 0.9658, 0.75, 0.9913, 0.6294, 0.9251, 0.8536, 0.8106, 0.983, 0.8722, 0.933, 0.9251, 0.8536, 0.7444, 1.0, 0.8106, 0.983, 0.9251, 0.8536, 0.9913, 0.3706, 0.8722, 0.06699, 0.9251, 0.8536, 0.7444, 0.0, 0.7444, 1.0, 0.0, 0.0, 1.0, 1.0, 1.0, 0.0, 0.0, 0.0, 0.0, 1.0, 1.0, 1.0, 0.01704, 0.7412, 0.0, 1.0, 0.0, 1.0, 0.01704, 0.7412, 0.01704, 0.7412, 0.0, 1.0, 0.06699, 0.5, 0.06699, 0.5, 0.01704, 0.7412, 0.06699, 0.5, 0.01704, 0.7412, 0.01704, 0.7412, 0.1464, 0.2929, 0.1464, 0.2929, 0.06699, 0.5, 0.1464, 0.2929, 0.06699, 0.5, 0.06699, 0.5, 0.25, 0.134, 0.25, 0.134, 0.1464, 0.2929, 0.25, 0.134, 0.1464, 0.2929, 0.1464, 0.2929, 0.3706, 0.03407, 0.3706, 0.03407, 0.25, 0.134, 0.3706, 0.03407, 0.25, 0.134, 0.25, 0.134, 0.5, 0.0, 0.5, 0.0, 0.3706, 0.03407, 0.5, 0.0, 0.3706, 0.03407, 0.3706, 0.03407, 0.6294, 0.03407, 0.6294, 0.03407, 0.5, 0.0, 0.6294, 0.03407, 0.5, 0.0, 0.5, 0.0, 0.75, 0.134, 0.75, 0.134, 0.6294, 0.03407, 0.75, 0.134, 0.6294, 0.03407, 0.6294, 0.03407, 0.8536, 0.2929, 0.8536, 0.2929, 0.75, 0.134, 0.8536, 0.2929, 0.75, 0.134, 0.75, 0.134, 0.933, 0.5, 0.933, 0.5, 0.8536, 0.2929, 0.933, 0.5, 0.8536, 0.2929, 0.8536, 0.2929, 0.983, 0.7412, 0.983, 0.7412, 0.933, 0.5, 0.983, 0.7412, 0.933, 0.5, 0.933, 0.5, 1.0, 1.0, 1.0, 1.0, 0.983, 0.7412, 1.0, 1.0, 0.983, 0.7412, 0.983, 0.7412, 0.0, 0.0, 1.0, 0.0, 1.0, 1.0, 0.0, 0.0, 1.0, 1.0, 0.0, 1.0, 1.0, 0.0, 0.0, 0.0, 0.0, 1.0, 1.0, 0.0, 0.0, 1.0, 1.0, 1.0, 0.2556, 1.0, 0.2556, 0.0, 1.0, 0.0, 0.2556, 1.0, 1.0, 0.0, 1.0, 1.0, 0.07485, 0.8536, 0.2556, 1.0, 0.1894, 0.983, 0.07485, 0.8536, 0.1894, 0.983, 0.1278, 0.933, 0.07485, 0.8536, 0.03424, 0.75, 0.008708, 0.6294, 0.07485, 0.8536, 0.008708, 0.6294, 0.0, 0.5, 0.07485, 0.8536, 0.0, 0.5, 0.008708, 0.3706, 0.07485, 0.8536, 0.008708, 0.3706, 0.03424, 0.25, 0.07485, 0.8536, 0.03424, 0.25, 0.07485, 0.1464, 0.07485, 0.8536, 0.07485, 0.1464, 0.1278, 0.06699, 0.07485, 0.8536, 0.1278, 0.06699, 0.1894, 0.01704, 0.07485, 0.8536, 0.1894, 0.01704, 0.2556, 0.0, 0.07485, 0.8536, 0.2556, 0.0, 0.2556, 1.0, 0.2556, 1.0, 1.0, 0.0, 0.2556, 0.0, 0.2556, 1.0, 1.0, 1.0, 1.0, 0.0, 0.07485, 0.8536, 0.1894, 0.983, 0.2556, 1.0, 0.07485, 0.8536, 0.1278, 0.933, 0.1894, 0.983, 0.07485, 0.8536, 0.008708, 0.6294, 0.03424, 0.75, 0.07485, 0.8536, 0.0, 0.5, 0.008708, 0.6294, 0.07485, 0.8536, 0.008708, 0.3706, 0.0, 0.5, 0.07485, 0.8536, 0.03424, 0.25, 0.008708, 0.3706, 0.07485, 0.8536, 0.07485, 0.1464, 0.03424, 0.25, 0.07485, 0.8536, 0.1278, 0.06699, 0.07485, 0.1464, 0.07485, 0.8536, 0.1894, 0.01704, 0.1278, 0.06699, 0.07485, 0.8536, 0.2556, 0.0, 0.1894, 0.01704, 0.07485, 0.8536, 0.2556, 1.0, 0.2556, 0.0, 1.0, 0.0, 0.0, 0.0, 0.0, 1.0, 1.0, 0.0, 0.0, 1.0, 1.0, 1.0, 1.0, 0.0, 0.983, 0.2588, 1.0, 0.0, 0.983, 0.2588, 0.983, 0.2588, 1.0, 0.0, 0.933, 0.5, 0.933, 0.5, 0.983, 0.2588, 0.933, 0.5, 0.983, 0.2588, 0.983, 0.2588, 0.8536, 0.7071, 0.8536, 0.7071, 0.933, 0.5, 0.8536, 0.7071, 0.933, 0.5, 0.933, 0.5, 0.75, 0.866, 0.75, 0.866, 0.8536, 0.7071, 0.75, 0.866, 0.8536, 0.7071, 0.8536, 0.7071, 0.6294, 0.9659, 0.6294, 0.9659, 0.75, 0.866, 0.6294, 0.9659, 0.75, 0.866, 0.75, 0.866, 0.5, 1.0, 0.5, 1.0, 0.6294, 0.9659, 0.5, 1.0, 0.6294, 0.9659, 0.6294, 0.9659, 0.3706, 0.9659, 0.3706, 0.9659, 0.5, 1.0, 0.3706, 0.9659, 0.5, 1.0, 0.5, 1.0, 0.25, 0.866, 0.25, 0.866, 0.3706, 0.9659, 0.25, 0.866, 0.3706, 0.9659, 0.3706, 0.9659, 0.1464, 0.7071, 0.1464, 0.7071, 0.25, 0.866, 0.1464, 0.7071, 0.25, 0.866, 0.25, 0.866, 0.06699, 0.5, 0.06699, 0.5, 0.1464, 0.7071, 0.06699, 0.5, 0.1464, 0.7071, 0.1464, 0.7071, 0.01704, 0.2588, 0.01704, 0.2588, 0.06699, 0.5, 0.01704, 0.2588, 0.06699, 0.5, 0.06699, 0.5, 0.0, 0.0, 0.0, 0.0, 0.01704, 0.2588, 0.0, 0.0, 0.01704, 0.2588, 0.01704, 0.2588, 1.0, 0.0, 0.0, 1.0, 0.0, 0.0, 1.0, 0.0, 1.0, 1.0, 0.0, 1.0, 1.0, 0.0, 0.0, 1.0, 0.0, 0.0, 1.0, 0.0, 1.0, 1.0, 0.0, 1.0, 0.9658, 0.25, 0.8722, 0.06699, 0.9251, 0.1464, 0.9913, 0.3706, 0.8722, 0.06699, 0.9658, 0.25, 0.7444, 1.0, 0.0, 0.0, 0.7444, 0.0, 0.7444, 1.0, 0.0, 1.0, 0.0, 0.0, 0.9251, 0.8536, 0.7444, 0.0, 0.8106, 0.01704, 0.9251, 0.8536, 0.8106, 0.01704, 0.8722, 0.06699, 0.9251, 0.8536, 0.9913, 0.3706, 1.0, 0.5, 0.9251, 0.8536, 1.0, 0.5, 0.9913, 0.6294, 0.9251, 0.8536, 0.9913, 0.6294, 0.9658, 0.75, 0.9251, 0.8536, 0.8722, 0.933, 0.8106, 0.983, 0.9251, 0.8536, 0.8106, 0.983, 0.7444, 1.0, 0.9251, 0.8536, 0.8722, 0.06699, 0.9913, 0.3706, 0.9251, 0.8536, 0.7444, 1.0, 0.7444, 0.0, 0.9658, 0.25, 0.9251, 0.1464, 0.8722, 0.06699, 0.9913, 0.3706, 0.9658, 0.25, 0.8722, 0.06699, 0.7444, 1.0, 0.7444, 0.0, 0.0, 0.0, 0.7444, 1.0, 0.0, 0.0, 0.0, 1.0, 0.9251, 0.8536, 0.8106, 0.01704, 0.7444, 0.0, 0.9251, 0.8536, 0.8722, 0.06699, 0.8106, 0.01704, 0.9251, 0.8536, 1.0, 0.5, 0.9913, 0.3706, 0.9251, 0.8536, 0.9913, 0.6294, 1.0, 0.5, 0.9251, 0.8536, 0.9658, 0.75, 0.9913, 0.6294, 0.9251, 0.8536, 0.8106, 0.983, 0.8722, 0.933, 0.9251, 0.8536, 0.7444, 1.0, 0.8106, 0.983, 0.9251, 0.8536, 0.9913, 0.3706, 0.8722, 0.06699, 0.9251, 0.8536, 0.7444, 0.0, 0.7444, 1.0, 0.0, 0.0, 1.0, 1.0, 1.0, 0.0, 0.0, 0.0, 0.0, 1.0, 1.0, 1.0, 0.01704, 0.7412, 0.0, 1.0, 0.0, 1.0, 0.01704, 0.7412, 0.01704, 0.7412, 0.0, 1.0, 0.06699, 0.5, 0.06699, 0.5, 0.01704, 0.7412, 0.06699, 0.5, 0.01704, 0.7412, 0.01704, 0.7412, 0.1464, 0.2929, 0.1464, 0.2929, 0.06699, 0.5, 0.1464, 0.2929, 0.06699, 0.5, 0.06699, 0.5, 0.25, 0.134, 0.25, 0.134, 0.1464, 0.2929, 0.25, 0.134, 0.1464, 0.2929, 0.1464, 0.2929, 0.3706, 0.03407, 0.3706, 0.03407, 0.25, 0.134, 0.3706, 0.03407, 0.25, 0.134, 0.25, 0.134, 0.5, 0.0, 0.5, 0.0, 0.3706, 0.03407, 0.5, 0.0, 0.3706, 0.03407, 0.3706, 0.03407, 0.6294, 0.03407, 0.6294, 0.03407, 0.5, 0.0, 0.6294, 0.03407, 0.5, 0.0, 0.5, 0.0, 0.75, 0.134, 0.75, 0.134, 0.6294, 0.03407, 0.75, 0.134, 0.6294, 0.03407, 0.6294, 0.03407, 0.8536, 0.2929, 0.8536, 0.2929, 0.75, 0.134, 0.8536, 0.2929, 0.75, 0.134, 0.75, 0.134, 0.933, 0.5, 0.933, 0.5, 0.8536, 0.2929, 0.933, 0.5, 0.8536, 0.2929, 0.8536, 0.2929, 0.983, 0.7412, 0.983, 0.7412, 0.933, 0.5, 0.983, 0.7412, 0.933, 0.5, 0.933, 0.5, 1.0, 1.0, 1.0, 1.0, 0.983, 0.7412, 1.0, 1.0, 0.983, 0.7412, 0.983, 0.7412, 0.0, 0.0, 1.0, 0.0, 1.0, 1.0, 0.0, 0.0, 1.0, 1.0, 0.0, 1.0, 1.0, 0.0, 0.0, 0.0, 0.0, 1.0, 1.0, 0.0, 0.0, 1.0, 1.0, 1.0, 0.2556, 1.0, 0.2556, 0.0, 1.0, 0.0, 0.2556, 1.0, 1.0, 0.0, 1.0, 1.0, 0.07485, 0.8536, 0.2556, 1.0, 0.1894, 0.983, 0.07485, 0.8536, 0.1894, 0.983, 0.1278, 0.933, 0.07485, 0.8536, 0.03424, 0.75, 0.008708, 0.6294, 0.07485, 0.8536, 0.008708, 0.6294, 0.0, 0.5, 0.07485, 0.8536, 0.0, 0.5, 0.008708, 0.3706, 0.07485, 0.8536, 0.008708, 0.3706, 0.03424, 0.25, 0.07485, 0.8536, 0.03424, 0.25, 0.07485, 0.1464, 0.07485, 0.8536, 0.07485, 0.1464, 0.1278, 0.06699, 0.07485, 0.8536, 0.1278, 0.06699, 0.1894, 0.01704, 0.07485, 0.8536, 0.1894, 0.01704, 0.2556, 0.0, 0.07485, 0.8536, 0.2556, 0.0, 0.2556, 1.0, 0.2556, 1.0, 1.0, 0.0, 0.2556, 0.0, 0.2556, 1.0, 1.0, 1.0, 1.0, 0.0, 0.07485, 0.8536, 0.1894, 0.983, 0.2556, 1.0, 0.07485, 0.8536, 0.1278, 0.933, 0.1894, 0.983, 0.07485, 0.8536, 0.008708, 0.6294, 0.03424, 0.75, 0.07485, 0.8536, 0.0, 0.5, 0.008708, 0.6294, 0.07485, 0.8536, 0.008708, 0.3706, 0.0, 0.5, 0.07485, 0.8536, 0.03424, 0.25, 0.008708, 0.3706, 0.07485, 0.8536, 0.07485, 0.1464, 0.03424, 0.25, 0.07485, 0.8536, 0.1278, 0.06699, 0.07485, 0.1464, 0.07485, 0.8536, 0.1894, 0.01704, 0.1278, 0.06699, 0.07485, 0.8536, 0.2556, 0.0, 0.1894, 0.01704, 0.07485, 0.8536, 0.2556, 1.0, 0.2556, 0.0])
me_shape_9_indexedfaceset_006.materials.append(mat_metal_pins)
me_shape_9_indexedfaceset_006.materials.append(mat_plastic_chip)
me_shape_9_indexedfaceset_006.materials.append(mat_white_markings)
me_shape_9_indexedfaceset_006.update()

# ---- objects
ob_shape_9_indexedfaceset = bpy.data.objects.new('SHAPE_9_IndexedFaceSet', me_shape_9_indexedfaceset_006)

# ---- transforms, parenting, visibility, modifiers, constraints
ob_shape_9_indexedfaceset.location = (0.0, 0.0, 0.0)
ob_shape_9_indexedfaceset.scale = (2.54, 2.54, 2.54)
_m = ob_shape_9_indexedfaceset.modifiers.new('Bevel', 'BEVEL')
_m.segments = 3
_m = ob_shape_9_indexedfaceset.modifiers.new('Auto Smooth', 'NODES')
_m.node_group = ng_auto_smooth
_gi = [s.identifier for s in ng_auto_smooth.interface.items_tree if s.item_type == 'SOCKET' and s.in_out == 'INPUT']
_m[_gi[1]] = 0.5236  # Angle

# ---- collection membership
col_collection.objects.link(ob_shape_9_indexedfaceset)

# ---- scene / render settings (as saved in the file)
scene.frame_start = 1; scene.frame_end = 250; scene.frame_set(1)
scene.render.engine = 'BLENDER_EEVEE_NEXT'
scene.cycles.sampling_pattern = 'TABULATED_SOBOL'
scene.cycles.use_light_tree = False
scene.eevee.ray_tracing_options.trace_max_roughness = 0.0
scene.view_settings.view_transform = 'Filmic'
bpy.context.view_layer.update()

# ---- added for rendering (the .blend has no active camera and no usable light): camera, sun
cam_auto = bpy.data.cameras.new('AutoCamera')
cam_auto.lens = 50.0
cam_auto.sensor_width = 36.0
cam_auto.clip_end = 1000.0
ob_auto_camera = bpy.data.objects.new('AutoCamera', cam_auto)
scene.collection.objects.link(ob_auto_camera)
ob_auto_camera.location = (4.07779, -4.89325, 3.71183)
ob_auto_camera.rotation_euler = (1.09748, -7.21219e-08, 0.694738)
scene.camera = ob_auto_camera
light_auto_sun = bpy.data.lights.new('AutoSun', 'SUN')
light_auto_sun.energy = 3.0
light_auto_sun.angle = 0.0523599
ob_auto_sun = bpy.data.objects.new('AutoSun', light_auto_sun)
scene.collection.objects.link(ob_auto_sun)
ob_auto_sun.rotation_euler = (0.872665, 0.174533, 0.523599)
bpy.context.view_layer.update()
